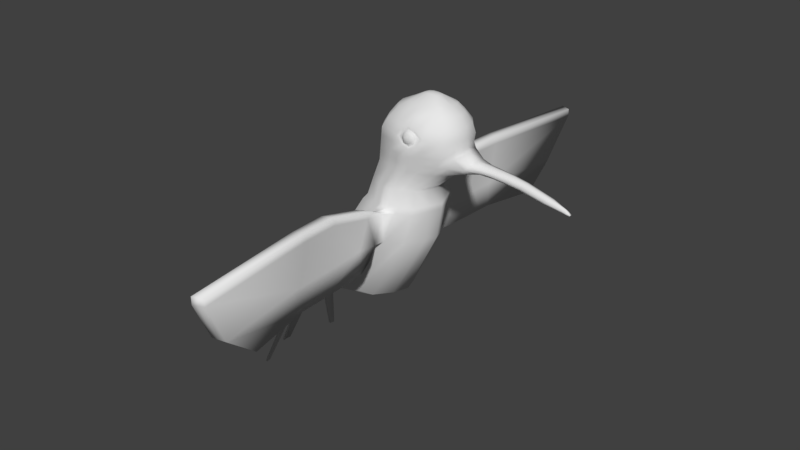# Source: hBird012.blend  (saved by Blender 2.79.0; exported with 4.5.12 LTS)
import bpy
from mathutils import Matrix  # noqa: F401  (used for matrix-valued properties, if any)

bpy.ops.wm.read_factory_settings(use_empty=True)
scene = bpy.context.scene
scene.name = 'Scene'

# ---- collections
col_collection_1 = bpy.data.collections.new('Collection 1'); scene.collection.children.link(col_collection_1)

# ---- world
world_world = bpy.data.worlds.new('World'); scene.world = world_world
world_world.color = (0.05088, 0.05088, 0.05088)
world_world.use_sun_shadow = False
world_world.sun_shadow_jitter_overblur = 0.0
world_world.cycles.sampling_method = 'MANUAL'

# ---- meshes
me_cube_001 = bpy.data.meshes.new('Cube.001')
me_cube_001.from_pydata([(-0.3307, -0.3307, 2.837), (-0.2879, -0.2879, 3.027), (0.3307, -0.3307, 2.837), (0.2879, -0.2879, 3.027), (0.5345, -0.2685, 3.277), (-0.1875, -0.2901, 3.277), (0.6551, -0.2925, 3.696), (-0.1111, -0.3355, 3.696), (0.5838, -0.2036, 3.926), (0.02062, -0.2159, 3.926), (-0.639, -0.3349, 2.389), (0.2113, -0.3349, 2.389), (-1.101, -0.32, 1.579), (-0.2335, -0.3824, 1.579), (-1.494, -0.2704, 1.198), (-1.164, -0.1184, 1.235), (-7.451e-09, -0.4677, 2.837), (-3.559e-08, -0.4071, 3.027), (0.1735, -0.3897, 3.277), (0.3984, -0.3929, 3.704), (0.3138, -0.3008, 3.928), (-0.2313, -0.5182, 2.389), (-0.6946, -0.446, 1.579), (-1.329, -0.1414, 1.222), (0.537, -0.1511, 3.999), (0.3445, -0.2025, 3.999), (0.1266, -0.171, 3.999), (-1.203, -0.3024, 1.524), (-1.544, -0.2882, 1.226), (-0.4095, -0.1404, 2.837), (0.3565, -0.1222, 3.027), (-0.3565, -0.1222, 3.027), (0.4095, -0.1404, 2.837), (0.6205, -0.1931, 3.277), (-0.2736, -0.1517, 3.277), (0.6577, -0.1166, 3.926), (0.763, -0.1709, 3.696), (-0.2134, -0.1709, 3.696), (-0.7283, -0.1318, 2.389), (-0.05663, -0.1202, 3.926), (-1.313, -0.1425, 1.524), (0.3469, -0.1318, 2.389), (-1.253, -0.2018, 1.579), (-0.0818, -0.1863, 1.579), (-1.534, -0.1148, 1.198), (-1.124, -0.06627, 1.235), (-1.329, -0.07601, 1.222), (0.5644, -0.09467, 3.999), (0.08197, -0.1296, 3.999), (0.3148, -0.05627, 4.088), (-1.583, -0.1223, 1.226), (-2.115, -0.06013, 0.005609), (-2.128, -0.06767, 0.03345), (-1.854, -0.564, 0.08292), (-1.837, -0.6313, 0.08292), (-1.875, -0.5673, 0.09494), (-1.858, -0.6389, 0.09494), (-0.1439, -0.3475, 3.027), (-0.007037, -0.3399, 3.277), (0.1035, -0.3947, 3.696), (0.156, -0.2675, 3.925), (-0.1653, -0.3992, 2.837), (-0.4359, -0.4705, 2.389), (-0.9047, -0.3808, 1.579), (-1.412, -0.1299, 1.233), (0.1896, -0.1905, 3.999), (0.2252, -0.04864, 4.079), (-1.431, -0.07114, 1.233), (0.1653, -0.3992, 2.837), (0.008225, -0.4705, 2.389), (-0.4487, -0.4146, 1.579), (-1.246, -0.1299, 1.235), (0.1439, -0.3222, 3.027), (0.354, -0.3231, 3.277), (0.5326, -0.3496, 3.696), (0.4798, -0.2562, 3.926), (0.4877, -0.1761, 3.999), (0.4044, -0.04864, 4.079), (-1.227, -0.07114, 1.235), (-0.3868, -0.3508, 2.767), (0.3148, -0.3508, 2.767), (-0.036, -0.4961, 2.767), (0.3984, -0.1489, 2.767), (-0.4368, -0.1489, 2.767), (-0.2114, -0.4235, 2.767), (0.1394, -0.4235, 2.767), (-0.06576, -0.5806, 2.781), (-0.2066, -0.5965, 2.368), (-0.03387, -0.5622, 2.368), (0.06074, -0.5282, 2.781), (-0.1058, -0.7831, 2.777), (-0.2466, -0.799, 2.364), (-0.07387, -0.7646, 2.364), (0.02074, -0.7307, 2.777), (-0.08534, -0.6941, 2.838), (0.04116, -0.6417, 2.838), (-0.1047, -0.7857, 2.871), (0.02183, -0.7333, 2.871), (-0.1271, -1.287, 2.89), (-0.2679, -1.303, 2.318), (-0.09516, -1.268, 2.318), (-0.0005597, -1.234, 2.89), (-0.126, -1.289, 2.984), (0.0005288, -1.237, 2.984), (-0.2099, -0.6786, 2.208), (-0.0372, -0.6443, 2.208), (-0.2499, -0.7822, 2.06), (-0.0772, -0.7479, 2.06), (-0.2712, -1.286, 2.014), (-0.0985, -1.251, 2.014), (-0.09603, -1.692, 2.305), (-0.09937, -1.675, 2.001), (-0.1279, -1.71, 2.877), (-0.2688, -1.726, 2.305), (-0.001431, -1.658, 2.877), (-0.1268, -1.713, 2.971), (-0.0003424, -1.66, 2.971), (-0.2721, -1.709, 2.001), (0.02691, -2.828, 2.256), (0.02358, -2.448, 1.952), (-0.004985, -3.176, 2.828), (-0.1458, -2.862, 2.256), (0.1215, -3.123, 2.828), (-0.003897, -3.178, 2.922), (0.1226, -3.126, 2.922), (-0.1492, -2.482, 1.952), (-0.1501, -0.3123, 3.482), (0.6386, -0.2907, 3.482), (0.2442, -0.4212, 3.482), (0.7493, -0.2026, 3.508), (-0.2441, -0.1611, 3.482), (0.04707, -0.3667, 3.482), (0.4414, -0.3499, 3.482), (0.8291, -0.128, 3.333), (0.9104, -0.1247, 3.449), (0.5865, -0.2796, 3.379), (-0.1688, -0.3012, 3.379), (0.2088, -0.4054, 3.379), (0.6765, -0.1979, 3.379), (-0.2589, -0.1564, 3.379), (0.02001, -0.3533, 3.379), (0.3977, -0.3365, 3.379), (0.8649, -0.1463, 3.389), (1.129, -0.02558, 3.34), (1.166, -0.07139, 3.377), (1.205, -0.06573, 3.424), (1.469, -0.03183, 3.31), (1.514, -0.05959, 3.346), (1.544, -0.04089, 3.386), (1.943, -0.02277, 3.218), (1.982, -0.03318, 3.235), (2.017, -0.01068, 3.249), (1.329, -0.06632, 3.367), (1.363, -0.05348, 3.412), (1.291, -0.02711, 3.329), (0.9842, -0.05048, 3.349), (1.019, -0.08881, 3.388), (1.058, -0.07499, 3.437), (1.589, -0.03025, 3.284), (1.639, -0.05403, 3.314), (1.672, -0.03789, 3.352), (1.763, -0.02793, 3.246), (1.859, -0.0335, 3.303), (1.823, -0.0459, 3.267), (2.028, -0.01705, 3.201), (2.04, -0.02411, 3.213), (2.052, -0.01705, 3.225), (2.072, -0.01306, 3.193), (2.079, -0.01472, 3.198), (2.082, -0.01354, 3.204), (-0.05848, -0.3004, 3.805), (0.6373, -0.2788, 3.805), (0.2972, -0.3835, 3.819), (0.7305, -0.156, 3.805), (-0.1482, -0.156, 3.805), (0.1298, -0.3524, 3.805), (0.5063, -0.3355, 3.805), (-0.1297, -0.3244, 3.594), (0.3234, -0.4219, 3.579), (0.7485, -0.1662, 3.594), (-0.228, -0.1662, 3.594), (0.07656, -0.3814, 3.594), (0.4891, -0.3645, 3.594), (0.6472, -0.3028, 3.594), (-0.07077, -0.4384, 2.837), (-0.3189, -0.4978, 2.389), (-0.7845, -0.4181, 1.579), (-1.364, -0.1365, 1.233), (0.2765, -0.05301, 4.088), (-0.06161, -0.3816, 3.027), (0.0962, -0.3684, 3.277), (0.1366, -0.3975, 3.686), (0.2417, -0.2958, 3.919), (0.2647, -0.2013, 3.999), (-1.373, -0.07393, 1.233), (-0.1111, -0.465, 2.767), (0.1598, -0.3979, 3.482), (0.128, -0.3831, 3.379), (0.2138, -0.3915, 3.775), (0.2323, -0.4187, 3.605), (0.07197, -0.3773, 3.027), (0.2637, -0.3648, 3.277), (0.4839, -0.3814, 3.711), (0.3892, -0.2908, 3.923), (0.4214, -0.1938, 3.999), (-1.278, -0.07358, 1.222), (0.08267, -0.4334, 2.837), (-0.1421, -0.4944, 2.329), (-0.5716, -0.4303, 1.579), (-1.288, -0.1356, 1.222), (0.3596, -0.05246, 4.088), (0.04032, -0.4598, 2.799), (-0.1202, -0.5793, 2.368), (-0.002512, -0.5544, 2.781), (-0.02209, -0.6679, 2.838), (-0.04142, -0.7595, 2.871), (-0.06272, -1.263, 2.984), (-0.1236, -0.6615, 2.208), (-0.1636, -0.7651, 2.06), (-0.1849, -1.269, 2.014), (-0.06359, -1.687, 2.971), (-0.1857, -1.692, 2.001), (-0.05946, -2.845, 2.256), (0.05826, -3.149, 2.828), (0.05935, -3.152, 2.922), (-0.06279, -2.465, 1.952), (0.3428, -0.3939, 3.482), (0.3033, -0.3794, 3.379), (0.3883, -0.3867, 3.792), (0.4068, -0.4138, 3.622), (0.4518, -0.3767, 3.704), (0.3211, -0.4129, 3.597), (0.2998, -0.3817, 3.792), (0.374, -0.3843, 3.771), (0.389, -0.4064, 3.632), (0.1691, -0.3915, 3.685), (0.2318, -0.3883, 3.757), (0.2469, -0.4104, 3.618), (0.35, -0.4255, 3.709), (0.3198, -0.4091, 3.61), (0.3012, -0.3818, 3.781), (0.3661, -0.384, 3.762), (0.3792, -0.4033, 3.641), (0.2227, -0.3979, 3.687), (0.2418, -0.3875, 3.75), (0.255, -0.4068, 3.629), (0.3827, -0.4169, 3.71), (0.3191, -0.4226, 3.634), (0.3041, -0.4078, 3.772), (0.3565, -0.4096, 3.757), (0.3672, -0.4252, 3.659), (0.2406, -0.4208, 3.696), (0.256, -0.4124, 3.747), (0.2667, -0.4281, 3.649), (0.3145, -0.4375, 3.704), (0.3161, -0.4324, 3.668), (0.3081, -0.4207, 3.742), (0.3361, -0.4216, 3.734), (0.3417, -0.43, 3.682), (0.2742, -0.4276, 3.702), (0.2825, -0.4231, 3.729), (0.2882, -0.4315, 3.677), (-0.3307, 0.3307, 2.837), (-0.2879, 0.2879, 3.027), (0.3307, 0.3307, 2.837), (0.2879, 0.2879, 3.027), (-0.4677, 0.0, 2.837), (-0.4071, 0.0, 3.027), (0.4677, 0.0, 2.837), (0.4071, 0.0, 3.027), (0.684, 0.0, 3.277), (0.5345, 0.2685, 3.277), (-0.1875, 0.2901, 3.277), (-0.3371, 0.0, 3.277), (0.7845, 0.0, 3.696), (0.6551, 0.2925, 3.696), (-0.1111, 0.3355, 3.696), (-0.2888, 0.0, 3.696), (0.6833, 0.0, 3.926), (0.5838, 0.2036, 3.926), (0.02062, 0.2159, 3.926), (-0.09446, 0.0, 3.926), (-0.7759, 0.0, 2.389), (-0.639, 0.3349, 2.389), (0.2113, 0.3349, 2.389), (0.3946, 0.0, 2.389), (-1.295, 0.0, 1.579), (-1.101, 0.32, 1.579), (-0.2335, 0.3824, 1.579), (-0.01667, 0.0, 1.579), (-1.563, 0.0, 1.198), (-1.494, 0.2704, 1.198), (-1.164, 0.1184, 1.235), (-1.095, 0.0, 1.235), (-7.451e-09, 0.4677, 2.837), (-3.559e-08, 0.4071, 3.027), (0.1735, 0.3897, 3.277), (0.3984, 0.3929, 3.704), (0.3138, 0.3008, 3.928), (-1.403, 0.0, 1.524), (-0.2313, 0.5182, 2.389), (-0.6946, 0.446, 1.579), (-1.329, 0.1414, 1.222), (-1.329, 0.0, 1.222), (0.5672, 0.0, 3.999), (0.537, 0.1511, 3.999), (0.3445, 0.2025, 3.999), (0.1266, 0.171, 3.999), (0.06, 0.0, 3.999), (0.3148, 0.0, 4.097), (-1.203, 0.3024, 1.524), (-1.544, 0.2882, 1.226), (-1.612, 0.0, 1.226), (-0.4095, 0.1404, 2.837), (0.3565, 0.1222, 3.027), (-0.3565, 0.1222, 3.027), (0.4095, 0.1404, 2.837), (0.6205, 0.1931, 3.277), (-0.2736, 0.1517, 3.277), (0.6577, 0.1166, 3.926), (0.763, 0.1709, 3.696), (-0.2134, 0.1709, 3.696), (-0.7283, 0.1318, 2.389), (-0.05663, 0.1202, 3.926), (-1.313, 0.1425, 1.524), (0.3469, 0.1318, 2.389), (-1.253, 0.2018, 1.579), (-0.0818, 0.1863, 1.579), (-1.534, 0.1148, 1.198), (-1.124, 0.06627, 1.235), (-1.329, 0.07601, 1.222), (0.5644, 0.09467, 3.999), (0.08197, 0.1296, 3.999), (0.3148, 0.05627, 4.088), (-1.583, 0.1223, 1.226), (-2.135, 0.0, 0.03345), (-2.123, 0.0, 0.005609), (-2.115, 0.06013, 0.005609), (-2.128, 0.06767, 0.03345), (-1.854, 0.564, 0.08292), (-1.837, 0.6313, 0.08292), (-1.875, 0.5673, 0.09494), (-1.858, 0.6389, 0.09494), (-0.1439, 0.3475, 3.027), (-0.007037, 0.3399, 3.277), (0.1035, 0.3947, 3.696), (0.156, 0.2675, 3.925), (-1.446, 0.0, 1.233), (-0.1653, 0.3992, 2.837), (-0.4359, 0.4705, 2.389), (-0.9047, 0.3808, 1.579), (-1.412, 0.1299, 1.233), (0.1896, 0.1905, 3.999), (0.2125, 0.0, 4.079), (0.2252, 0.04864, 4.079), (-1.431, 0.07114, 1.233), (0.1653, 0.3992, 2.837), (0.008225, 0.4705, 2.389), (-0.4487, 0.4146, 1.579), (-1.246, 0.1299, 1.235), (0.1439, 0.3222, 3.027), (0.354, 0.3231, 3.277), (0.5326, 0.3496, 3.696), (0.4798, 0.2562, 3.926), (-1.212, 0.0, 1.235), (0.4171, 0.0, 4.079), (0.4877, 0.1761, 3.999), (0.4044, 0.04864, 4.079), (-1.227, 0.07114, 1.235), (0.4601, 0.0, 2.767), (-0.3868, 0.3508, 2.767), (0.3148, 0.3508, 2.767), (-0.4985, 0.0, 2.767), (-0.036, 0.4961, 2.767), (0.3984, 0.1489, 2.767), (-0.4368, 0.1489, 2.767), (-0.2114, 0.4235, 2.767), (0.1394, 0.4235, 2.767), (-0.06576, 0.5806, 2.781), (-0.2066, 0.5965, 2.368), (-0.03387, 0.5622, 2.368), (0.06074, 0.5282, 2.781), (-0.1058, 0.7831, 2.777), (-0.2466, 0.799, 2.364), (-0.07387, 0.7646, 2.364), (0.02074, 0.7307, 2.777), (-0.08534, 0.6941, 2.838), (0.04116, 0.6417, 2.838), (-0.1047, 0.7857, 2.871), (0.02183, 0.7333, 2.871), (-0.1271, 1.287, 2.89), (-0.2679, 1.303, 2.318), (-0.09516, 1.268, 2.318), (-0.0005597, 1.234, 2.89), (-0.126, 1.289, 2.984), (0.0005288, 1.237, 2.984), (-0.2099, 0.6786, 2.208), (-0.0372, 0.6443, 2.208), (-0.2499, 0.7822, 2.06), (-0.0772, 0.7479, 2.06), (-0.2712, 1.286, 2.014), (-0.0985, 1.251, 2.014), (-0.09603, 1.692, 2.305), (-0.09937, 1.675, 2.001), (-0.1279, 1.71, 2.877), (-0.2688, 1.726, 2.305), (-0.001431, 1.658, 2.877), (-0.1268, 1.713, 2.971), (-0.0003424, 1.66, 2.971), (-0.2721, 1.709, 2.001), (0.02691, 2.828, 2.256), (0.02358, 2.448, 1.952), (-0.004985, 3.176, 2.828), (-0.1458, 2.862, 2.256), (0.1215, 3.123, 2.828), (-0.003897, 3.178, 2.922), (0.1226, 3.126, 2.922), (-0.1492, 2.482, 1.952), (-0.1501, 0.3123, 3.482), (-0.3135, 0.0, 3.482), (0.8187, 0.0, 3.544), (0.6386, 0.2907, 3.482), (0.2442, 0.4212, 3.482), (0.7493, 0.2026, 3.508), (-0.2441, 0.1611, 3.482), (0.04707, 0.3667, 3.482), (0.4414, 0.3499, 3.482), (0.826, 0.0, 3.312), (0.8291, 0.128, 3.333), (0.9331, 0.0, 3.468), (0.9104, 0.1247, 3.449), (-0.3253, 0.0, 3.379), (0.5865, 0.2796, 3.379), (-0.1688, 0.3012, 3.379), (0.2088, 0.4054, 3.379), (0.6765, 0.1979, 3.379), (-0.2589, 0.1564, 3.379), (0.02001, 0.3533, 3.379), (0.3977, 0.3365, 3.379), (1.447, 0.0, 3.291), (0.8649, 0.1463, 3.389), (1.123, 0.0, 3.322), (1.129, 0.02558, 3.34), (1.923, 0.0, 3.21), (1.226, 0.0, 3.447), (1.166, 0.07139, 3.377), (1.205, 0.06573, 3.424), (1.469, 0.03183, 3.31), (1.551, 0.0, 3.396), (1.514, 0.05959, 3.346), (1.544, 0.04089, 3.386), (1.943, 0.02277, 3.218), (2.026, 0.0, 3.253), (1.982, 0.03318, 3.235), (2.017, 0.01068, 3.249), (1.282, 0.0, 3.309), (1.329, 0.06632, 3.367), (1.363, 0.05348, 3.412), (1.383, 0.0, 3.428), (1.291, 0.02711, 3.329), (0.9737, 0.0, 3.327), (0.9842, 0.05048, 3.349), (1.019, 0.08881, 3.388), (1.058, 0.07499, 3.437), (1.077, 0.0, 3.459), (1.59, 0.0, 3.265), (1.589, 0.03025, 3.284), (1.639, 0.05403, 3.314), (1.672, 0.03789, 3.352), (1.702, 0.0, 3.355), (1.759, 0.0, 3.232), (1.763, 0.02793, 3.246), (1.859, 0.0335, 3.303), (1.823, 0.0459, 3.267), (1.881, 0.0, 3.304), (2.023, 0.0, 3.196), (2.028, 0.01705, 3.201), (2.057, 0.0, 3.23), (2.04, 0.02411, 3.213), (2.052, 0.01705, 3.225), (2.074, 0.0, 3.192), (2.072, 0.01306, 3.193), (2.085, 0.0, 3.203), (2.079, 0.01472, 3.198), (2.082, 0.01354, 3.204), (2.078, 0.0, 3.197), (2.077, 0.0, 3.197), (2.08, 0.0, 3.199), (2.079, 0.0, 3.198), (2.079, 0.0, 3.199), (-0.05848, 0.3004, 3.805), (-0.2144, 0.0, 3.805), (0.7632, 0.0, 3.805), (0.6373, 0.2788, 3.805), (0.2972, 0.3835, 3.819), (0.7305, 0.156, 3.805), (-0.1482, 0.156, 3.805), (0.1298, 0.3524, 3.805), (0.5063, 0.3355, 3.805), (-0.1297, 0.3244, 3.594), (0.7928, 0.0, 3.594), (0.3234, 0.4219, 3.579), (0.7485, 0.1662, 3.594), (-0.228, 0.1662, 3.594), (0.07656, 0.3814, 3.594), (0.4891, 0.3645, 3.594), (-0.3006, 0.0, 3.594), (0.6472, 0.3028, 3.594), (-0.07077, 0.4384, 2.837), (-0.3189, 0.4978, 2.389), (-0.7845, 0.4181, 1.579), (-1.364, 0.1365, 1.233), (0.271, 0.0, 4.093), (0.2765, 0.05301, 4.088), (-0.06161, 0.3816, 3.027), (0.0962, 0.3684, 3.277), (0.1366, 0.3975, 3.686), (0.2417, 0.2958, 3.919), (-1.379, 0.0, 1.233), (0.2647, 0.2013, 3.999), (-1.373, 0.07393, 1.233), (-0.1111, 0.465, 2.767), (0.1598, 0.3979, 3.482), (0.128, 0.3831, 3.379), (0.2138, 0.3915, 3.775), (0.2323, 0.4187, 3.605), (0.07197, 0.3773, 3.027), (0.2637, 0.3648, 3.277), (0.4839, 0.3814, 3.711), (0.3892, 0.2908, 3.923), (-1.27, 0.0, 1.222), (0.4214, 0.1938, 3.999), (-1.278, 0.07358, 1.222), (0.08267, 0.4334, 2.837), (-0.1421, 0.4944, 2.329), (-0.5716, 0.4303, 1.579), (-1.288, 0.1356, 1.222), (0.366, 0.0, 4.092), (0.3596, 0.05246, 4.088), (0.04032, 0.4598, 2.799), (-0.1202, 0.5793, 2.368), (-0.002512, 0.5544, 2.781), (-0.02209, 0.6679, 2.838), (-0.04142, 0.7595, 2.871), (-0.06272, 1.263, 2.984), (-0.1236, 0.6615, 2.208), (-0.1636, 0.7651, 2.06), (-0.1849, 1.269, 2.014), (-0.06359, 1.687, 2.971), (-0.1857, 1.692, 2.001), (-0.05946, 2.845, 2.256), (0.05826, 3.149, 2.828), (0.05935, 3.152, 2.922), (-0.06279, 2.465, 1.952), (0.3428, 0.3939, 3.482), (0.3033, 0.3794, 3.379), (0.3883, 0.3867, 3.792), (0.4068, 0.4138, 3.622), (0.4518, 0.3767, 3.704), (0.3211, 0.4129, 3.597), (0.2998, 0.3817, 3.792), (0.374, 0.3843, 3.771), (0.389, 0.4064, 3.632), (0.1691, 0.3915, 3.685), (0.2318, 0.3883, 3.757), (0.2469, 0.4104, 3.618), (0.35, 0.4255, 3.709), (0.3198, 0.4091, 3.61), (0.3012, 0.3818, 3.781), (0.3661, 0.384, 3.762), (0.3792, 0.4033, 3.641), (0.2227, 0.3979, 3.687), (0.2418, 0.3875, 3.75), (0.255, 0.4068, 3.629), (0.3827, 0.4169, 3.71), (0.3191, 0.4226, 3.634), (0.3041, 0.4078, 3.772), (0.3565, 0.4096, 3.757), (0.3672, 0.4252, 3.659), (0.2406, 0.4208, 3.696), (0.256, 0.4124, 3.747), (0.2667, 0.4281, 3.649), (0.3145, 0.4375, 3.704), (0.3161, 0.4324, 3.668), (0.3081, 0.4207, 3.742), (0.3361, 0.4216, 3.734), (0.3417, 0.43, 3.682), (0.2742, 0.4276, 3.702), (0.2825, 0.4231, 3.729), (0.2882, 0.4315, 3.677)], [], [(32, 30, 3, 2), (61, 57, 1, 0), (84, 79, 10, 62), (31, 1, 5, 34), (29, 31, 267, 266), (180, 177, 7, 37), (30, 269, 270, 33), (72, 3, 4, 73), (174, 170, 9, 39), (179, 500, 274, 36), (182, 183, 6, 74), (39, 9, 26, 48), (173, 492, 278, 35), (176, 171, 8, 75), (62, 10, 12, 63), (83, 372, 282, 38), (82, 80, 11, 41), (63, 12, 14, 64), (41, 11, 13, 43), (38, 282, 286, 42), (78, 45, 15, 71), (43, 13, 15, 45), (44, 14, 54, 53), (194, 46, 23, 187), (208, 22, 23, 209), (207, 21, 22, 208), (198, 172, 20, 192), (75, 8, 24, 76), (172, 198, 236, 232), (189, 17, 18, 190), (69, 85, 89, 88), (206, 200, 17, 16), (66, 48, 26, 65), (210, 49, 25, 204), (35, 278, 304, 47), (192, 20, 25, 193), (40, 299, 312, 50), (14, 12, 27, 28), (42, 286, 299, 40), (12, 42, 40, 27), (27, 40, 50, 28), (8, 35, 47, 24), (537, 309, 49, 210), (353, 308, 48, 66), (518, 303, 46, 194), (50, 312, 335, 52), (289, 43, 45, 293), (364, 293, 45, 78), (10, 38, 42, 12), (285, 41, 43, 289), (369, 82, 41, 285), (79, 83, 38, 10), (171, 173, 35, 8), (281, 39, 48, 308), (183, 179, 36, 6), (491, 174, 39, 281), (3, 30, 33, 4), (506, 180, 37, 277), (0, 1, 31, 29), (267, 31, 34, 273), (268, 269, 30, 32), (336, 51, 52, 335), (44, 50, 52, 51), (290, 44, 51, 336), (53, 54, 56, 55), (14, 28, 56, 54), (28, 50, 55, 56), (50, 44, 53, 55), (290, 347, 67, 44), (512, 353, 66, 188), (9, 60, 65, 26), (188, 66, 65, 193), (1, 57, 58, 5), (177, 181, 59, 7), (170, 175, 60, 9), (44, 67, 64, 14), (186, 63, 64, 187), (185, 62, 63, 186), (195, 84, 62, 185), (184, 189, 57, 61), (530, 364, 78, 205), (304, 365, 77, 47), (47, 77, 76, 24), (2, 3, 72, 68), (80, 85, 69, 11), (203, 75, 76, 204), (11, 69, 70, 13), (13, 70, 71, 15), (205, 78, 71, 209), (228, 176, 75, 203), (229, 182, 74, 202), (200, 72, 73, 201), (2, 68, 85, 80), (184, 61, 84, 195), (0, 29, 83, 79), (268, 32, 82, 369), (206, 16, 81, 211), (32, 2, 80, 82), (29, 266, 372, 83), (61, 0, 79, 84), (88, 89, 93, 92), (211, 81, 86, 213), (207, 69, 88, 212), (81, 21, 87, 86), (215, 96, 102, 216), (86, 87, 91, 90), (86, 90, 96, 94), (88, 92, 107, 105), (214, 94, 96, 215), (90, 91, 99, 98), (213, 86, 94, 214), (93, 89, 95, 97), (216, 102, 115, 220), (101, 103, 116, 114), (93, 97, 103, 101), (96, 90, 98, 102), (92, 100, 109, 107), (92, 93, 101, 100), (217, 105, 107, 218), (218, 107, 109, 219), (99, 91, 106, 108), (219, 109, 111, 221), (91, 87, 104, 106), (212, 88, 105, 217), (114, 116, 124, 122), (113, 117, 125, 121), (111, 110, 118, 119), (100, 101, 114, 110), (99, 108, 117, 113), (98, 99, 113, 112), (109, 100, 110, 111), (102, 98, 112, 115), (223, 120, 121, 222), (223, 122, 124, 224), (222, 121, 125, 225), (220, 115, 123, 224), (110, 114, 122, 118), (112, 113, 121, 120), (221, 111, 119, 225), (115, 112, 120, 123), (227, 141, 132, 226), (136, 140, 131, 126), (431, 139, 130, 419), (135, 138, 129, 127), (197, 137, 128, 196), (141, 135, 127, 132), (33, 270, 427, 133), (139, 136, 126, 130), (464, 157, 145, 444), (138, 33, 133, 142), (420, 129, 134, 429), (129, 138, 142, 134), (156, 155, 143, 144), (34, 5, 136, 139), (73, 4, 135, 141), (190, 18, 137, 197), (4, 33, 138, 135), (273, 34, 139, 431), (5, 58, 140, 136), (201, 73, 141, 227), (153, 152, 147, 148), (458, 153, 148, 448), (157, 156, 144, 145), (155, 460, 441, 143), (474, 162, 151, 452), (163, 161, 149, 150), (154, 455, 439, 146), (152, 154, 146, 147), (161, 470, 443, 149), (162, 163, 150, 151), (144, 143, 154, 152), (143, 441, 455, 154), (444, 145, 153, 458), (145, 144, 152, 153), (133, 427, 460, 155), (134, 142, 156, 157), (142, 133, 155, 156), (429, 134, 157, 464), (148, 147, 159, 160), (146, 439, 465, 158), (147, 146, 158, 159), (448, 148, 160, 469), (160, 159, 163, 162), (158, 465, 470, 161), (159, 158, 161, 163), (469, 160, 162, 474), (150, 149, 164, 165), (151, 150, 165, 166), (452, 151, 166, 477), (149, 443, 475, 164), (477, 166, 169, 482), (164, 475, 480, 167), (165, 164, 167, 168), (166, 165, 168, 169), (482, 169, 489, 487), (167, 480, 485, 486), (168, 167, 486, 488), (169, 168, 488, 489), (202, 74, 176, 228), (7, 59, 175, 170), (277, 37, 174, 491), (6, 36, 173, 171), (229, 202, 230, 234), (74, 6, 171, 176), (36, 274, 492, 173), (37, 7, 170, 174), (226, 132, 182, 229), (126, 131, 181, 177), (419, 130, 180, 506), (127, 129, 179, 183), (196, 128, 178, 199), (132, 127, 183, 182), (129, 420, 500, 179), (130, 126, 177, 180), (131, 196, 199, 181), (59, 191, 198, 175), (58, 190, 197, 140), (140, 197, 196, 131), (16, 184, 195, 81), (16, 17, 189, 184), (81, 195, 185, 21), (21, 185, 186, 22), (22, 186, 187, 23), (49, 188, 193, 25), (309, 512, 188, 49), (347, 518, 194, 67), (60, 192, 193, 65), (57, 189, 190, 58), (181, 199, 191, 59), (175, 198, 192, 60), (67, 194, 187, 64), (128, 226, 229, 178), (202, 228, 233, 230), (18, 201, 227, 137), (137, 227, 226, 128), (117, 221, 225, 125), (116, 220, 224, 124), (118, 222, 225, 119), (120, 223, 224, 123), (122, 223, 222, 118), (87, 212, 217, 104), (108, 219, 221, 117), (106, 218, 219, 108), (104, 217, 218, 106), (103, 216, 220, 116), (89, 213, 214, 95), (95, 214, 215, 97), (97, 215, 216, 103), (21, 207, 212, 87), (85, 211, 213, 89), (68, 206, 211, 85), (17, 200, 201, 18), (199, 178, 231, 237), (172, 228, 203, 20), (46, 205, 209, 23), (20, 203, 204, 25), (303, 530, 205, 46), (365, 537, 210, 77), (77, 210, 204, 76), (68, 72, 200, 206), (69, 207, 208, 70), (70, 208, 209, 71), (236, 235, 243, 244), (230, 233, 241, 19), (233, 232, 240, 241), (237, 231, 239, 245), (178, 229, 234, 231), (191, 199, 237, 235), (198, 191, 235, 236), (228, 172, 232, 233), (241, 240, 248, 249), (245, 239, 247, 253), (243, 245, 253, 251), (242, 19, 246, 250), (232, 236, 244, 240), (231, 234, 242, 239), (234, 230, 19, 242), (235, 237, 245, 243), (250, 246, 238, 258), (247, 250, 258, 255), (248, 252, 260, 256), (252, 251, 259, 260), (19, 241, 249, 246), (244, 243, 251, 252), (240, 244, 252, 248), (239, 242, 250, 247), (261, 255, 254, 259), (259, 254, 256, 260), (254, 238, 257, 256), (255, 258, 238, 254), (251, 253, 261, 259), (253, 247, 255, 261), (249, 248, 256, 257), (246, 249, 257, 238), (316, 264, 265, 314), (348, 262, 263, 343), (376, 349, 283, 370), (315, 318, 272, 263), (313, 266, 267, 315), (503, 321, 276, 499), (314, 317, 270, 269), (360, 361, 271, 265), (496, 323, 280, 490), (502, 320, 274, 500), (505, 362, 275, 507), (323, 332, 307, 280), (495, 319, 278, 492), (498, 363, 279, 493), (349, 350, 287, 283), (375, 322, 282, 372), (374, 325, 284, 371), (350, 351, 291, 287), (325, 327, 288, 284), (322, 326, 286, 282), (368, 359, 292, 329), (327, 329, 292, 288), (328, 339, 340, 291), (520, 511, 302, 330), (535, 536, 302, 301), (534, 535, 301, 300), (524, 517, 298, 494), (363, 366, 305, 279), (494, 560, 564, 524), (514, 515, 296, 295), (357, 380, 381, 377), (533, 294, 295, 526), (354, 352, 307, 332), (538, 531, 306, 333), (319, 331, 304, 278), (517, 519, 306, 298), (324, 334, 312, 299), (291, 311, 310, 287), (326, 324, 299, 286), (287, 310, 324, 326), (310, 311, 334, 324), (279, 305, 331, 319), (537, 538, 333, 309), (353, 354, 332, 308), (518, 520, 330, 303), (334, 338, 335, 312), (289, 293, 329, 327), (364, 368, 329, 293), (283, 287, 326, 322), (285, 289, 327, 325), (369, 285, 325, 374), (370, 283, 322, 375), (493, 279, 319, 495), (281, 308, 332, 323), (507, 275, 320, 502), (491, 281, 323, 496), (265, 271, 317, 314), (506, 277, 321, 503), (262, 313, 315, 263), (267, 273, 318, 315), (268, 316, 314, 269), (336, 335, 338, 337), (328, 337, 338, 334), (290, 336, 337, 328), (339, 341, 342, 340), (291, 340, 342, 311), (311, 342, 341, 334), (334, 341, 339, 328), (290, 328, 355, 347), (512, 513, 354, 353), (280, 307, 352, 346), (513, 519, 352, 354), (263, 272, 344, 343), (499, 276, 345, 504), (490, 280, 346, 497), (328, 291, 351, 355), (510, 511, 351, 350), (509, 510, 350, 349), (521, 509, 349, 376), (508, 348, 343, 514), (530, 532, 368, 364), (304, 331, 367, 365), (331, 305, 366, 367), (264, 356, 360, 265), (371, 284, 357, 377), (529, 531, 366, 363), (284, 288, 358, 357), (288, 292, 359, 358), (532, 536, 359, 368), (556, 529, 363, 498), (557, 528, 362, 505), (526, 527, 361, 360), (264, 371, 377, 356), (508, 521, 376, 348), (262, 370, 375, 313), (268, 369, 374, 316), (533, 539, 373, 294), (316, 374, 371, 264), (313, 375, 372, 266), (348, 376, 370, 262), (380, 384, 385, 381), (539, 541, 378, 373), (534, 540, 380, 357), (373, 378, 379, 300), (543, 544, 394, 388), (378, 382, 383, 379), (378, 386, 388, 382), (380, 397, 399, 384), (542, 543, 388, 386), (382, 390, 391, 383), (541, 542, 386, 378), (385, 389, 387, 381), (544, 548, 407, 394), (393, 406, 408, 395), (385, 393, 395, 389), (388, 394, 390, 382), (384, 399, 401, 392), (384, 392, 393, 385), (545, 546, 399, 397), (546, 547, 401, 399), (391, 400, 398, 383), (547, 549, 403, 401), (383, 398, 396, 379), (540, 545, 397, 380), (406, 414, 416, 408), (405, 413, 417, 409), (403, 411, 410, 402), (392, 402, 406, 393), (391, 405, 409, 400), (390, 404, 405, 391), (401, 403, 402, 392), (394, 407, 404, 390), (551, 550, 413, 412), (551, 552, 416, 414), (550, 553, 417, 413), (548, 552, 415, 407), (402, 410, 414, 406), (404, 412, 413, 405), (549, 553, 411, 403), (407, 415, 412, 404), (555, 554, 426, 438), (433, 418, 425, 437), (431, 419, 424, 436), (432, 421, 423, 435), (523, 522, 422, 434), (438, 426, 421, 432), (317, 428, 427, 270), (436, 424, 418, 433), (464, 444, 446, 463), (435, 440, 428, 317), (420, 429, 430, 423), (423, 430, 440, 435), (462, 445, 442, 461), (318, 436, 433, 272), (361, 438, 432, 271), (515, 523, 434, 296), (271, 432, 435, 317), (273, 431, 436, 318), (272, 433, 437, 344), (527, 555, 438, 361), (457, 450, 449, 456), (458, 448, 450, 457), (463, 446, 445, 462), (461, 442, 441, 460), (474, 452, 454, 472), (473, 453, 451, 471), (459, 447, 439, 455), (456, 449, 447, 459), (471, 451, 443, 470), (472, 454, 453, 473), (445, 456, 459, 442), (442, 459, 455, 441), (444, 458, 457, 446), (446, 457, 456, 445), (428, 461, 460, 427), (430, 463, 462, 440), (440, 462, 461, 428), (429, 464, 463, 430), (450, 468, 467, 449), (447, 466, 465, 439), (449, 467, 466, 447), (448, 469, 468, 450), (468, 472, 473, 467), (466, 471, 470, 465), (467, 473, 471, 466), (469, 474, 472, 468), (453, 478, 476, 451), (454, 479, 478, 453), (452, 477, 479, 454), (451, 476, 475, 443), (477, 482, 484, 479), (476, 481, 480, 475), (478, 483, 481, 476), (479, 484, 483, 478), (482, 487, 489, 484), (481, 486, 485, 480), (483, 488, 486, 481), (484, 489, 488, 483), (528, 556, 498, 362), (276, 490, 497, 345), (277, 491, 496, 321), (275, 493, 495, 320), (557, 562, 558, 528), (362, 498, 493, 275), (320, 495, 492, 274), (321, 496, 490, 276), (554, 557, 505, 426), (418, 499, 504, 425), (419, 506, 503, 424), (421, 507, 502, 423), (522, 525, 501, 422), (426, 505, 507, 421), (423, 502, 500, 420), (424, 503, 499, 418), (425, 504, 525, 522), (345, 497, 524, 516), (344, 437, 523, 515), (437, 425, 522, 523), (294, 373, 521, 508), (294, 508, 514, 295), (373, 300, 509, 521), (300, 301, 510, 509), (301, 302, 511, 510), (333, 306, 519, 513), (309, 333, 513, 512), (347, 355, 520, 518), (346, 352, 519, 517), (343, 344, 515, 514), (504, 345, 516, 525), (497, 346, 517, 524), (355, 351, 511, 520), (422, 501, 557, 554), (528, 558, 561, 556), (296, 434, 555, 527), (434, 422, 554, 555), (409, 417, 553, 549), (408, 416, 552, 548), (410, 411, 553, 550), (412, 415, 552, 551), (414, 410, 550, 551), (379, 396, 545, 540), (400, 409, 549, 547), (398, 400, 547, 546), (396, 398, 546, 545), (395, 408, 548, 544), (381, 387, 542, 541), (387, 389, 543, 542), (389, 395, 544, 543), (300, 379, 540, 534), (377, 381, 541, 539), (356, 377, 539, 533), (295, 296, 527, 526), (525, 565, 559, 501), (494, 298, 529, 556), (330, 302, 536, 532), (298, 306, 531, 529), (303, 330, 532, 530), (365, 367, 538, 537), (367, 366, 531, 538), (356, 533, 526, 360), (357, 358, 535, 534), (358, 359, 536, 535), (564, 572, 571, 563), (558, 297, 569, 561), (561, 569, 568, 560), (565, 573, 567, 559), (501, 559, 562, 557), (516, 563, 565, 525), (524, 564, 563, 516), (556, 561, 560, 494), (569, 577, 576, 568), (573, 581, 575, 567), (571, 579, 581, 573), (570, 578, 574, 297), (560, 568, 572, 564), (559, 567, 570, 562), (562, 570, 297, 558), (563, 571, 573, 565), (578, 586, 566, 574), (575, 583, 586, 578), (576, 584, 588, 580), (580, 588, 587, 579), (297, 574, 577, 569), (572, 580, 579, 571), (568, 576, 580, 572), (567, 575, 578, 570), (589, 587, 582, 583), (587, 588, 584, 582), (582, 584, 585, 566), (583, 582, 566, 586), (579, 587, 589, 581), (581, 589, 583, 575), (577, 585, 584, 576), (574, 566, 585, 577)])
me_cube_001.polygons.foreach_set('use_smooth', [True] * 588)
_uv = me_cube_001.uv_layers.new(name='UVMap')
_uv.uv.foreach_set('vector', [0.3818, 0.4705, 0.3965, 0.4419, 0.423, 0.4552, 0.4107, 0.4842, 0.5154, 0.109, 0.5304, 0.0808, 0.5525, 0.0924, 0.5416, 0.1232, 0.5139, 0.1228, 0.5403, 0.1381, 0.5449, 0.2088, 0.5106, 0.1925, 0.7791, 0.05288, 0.8101, 0.05021, 0.8212, 0.09581, 0.7929, 0.09667, 0.5748, 0.1293, 0.5805, 0.09818, 0.601, 0.1023, 0.5985, 0.1339, 0.8021, 0.1489, 0.8301, 0.1467, 0.8332, 0.1607, 0.806, 0.1645, 0.9478, 0.06064, 0.9704, 0.05653, 0.9996, 0.1142, 0.9653, 0.1224, 0.8921, 0.05989, 0.9171, 0.06597, 0.9457, 0.1187, 0.9154, 0.1099, 0.813, 0.183, 0.8368, 0.1769, 0.8405, 0.1994, 0.8232, 0.2048, 0.9642, 0.1847, 0.9881, 0.2015, 0.9773, 0.2158, 0.9555, 0.1983, 0.9182, 0.1632, 0.9409, 0.1726, 0.9361, 0.1864, 0.919, 0.1789, 0.8232, 0.2048, 0.8405, 0.1994, 0.8518, 0.2151, 0.8434, 0.2182, 0.9455, 0.2115, 0.9634, 0.2298, 0.9419, 0.2432, 0.9312, 0.2274, 0.911, 0.1919, 0.9282, 0.1992, 0.9185, 0.2172, 0.904, 0.2103, 0.5106, 0.1925, 0.5449, 0.2088, 0.5418, 0.3542, 0.5148, 0.3371, 0.573, 0.141, 0.598, 0.1459, 0.6004, 0.2201, 0.5787, 0.2163, 0.379, 0.4816, 0.4097, 0.4954, 0.3933, 0.5541, 0.357, 0.5386, 0.5148, 0.3371, 0.5418, 0.3542, 0.5839, 0.4298, 0.5578, 0.4317, 0.357, 0.5386, 0.3933, 0.5541, 0.3812, 0.6901, 0.3465, 0.6789, 0.5787, 0.2163, 0.6004, 0.2201, 0.601, 0.3709, 0.5689, 0.3676, 0.396, 0.8604, 0.388, 0.8455, 0.3985, 0.8478, 0.4063, 0.859, 0.3465, 0.6789, 0.3812, 0.6901, 0.3985, 0.8478, 0.388, 0.8455, 0.7896, 0.4607, 0.8142, 0.4655, 0.8191, 0.6568, 0.8085, 0.6547, 0.4072, 0.8829, 0.4042, 0.8759, 0.4142, 0.8711, 0.4162, 0.8771, 0.4689, 0.3127, 0.4862, 0.3194, 0.5456, 0.4265, 0.5392, 0.4243, 0.4645, 0.1782, 0.4817, 0.1763, 0.4862, 0.3194, 0.4689, 0.3127, 0.8748, 0.1768, 0.8841, 0.1848, 0.8824, 0.2024, 0.873, 0.1999, 0.904, 0.2103, 0.9185, 0.2172, 0.9103, 0.2283, 0.9031, 0.2253, 0.4757, 0.03418, 0.4618, 0.03966, 0.4615, 0.03555, 0.4728, 0.03113, 0.8521, 0.05478, 0.8635, 0.05615, 0.8838, 0.1039, 0.8705, 0.1015, 0.06111, 0.4456, 0.1227, 0.4324, 0.1233, 0.453, 0.05733, 0.4613, 0.4793, 0.08564, 0.4991, 0.06075, 0.5084, 0.06905, 0.4899, 0.09536, 0.8605, 0.2414, 0.8434, 0.2182, 0.8518, 0.2151, 0.8613, 0.2159, 0.8813, 0.2457, 0.8745, 0.244, 0.8833, 0.2194, 0.8939, 0.2222, 0.9312, 0.2274, 0.9419, 0.2432, 0.9194, 0.2511, 0.9152, 0.236, 0.873, 0.1999, 0.8824, 0.2024, 0.8833, 0.2194, 0.8722, 0.2173, 0.7805, 0.7359, 0.7562, 0.7246, 0.7604, 0.6685, 0.7794, 0.6725, 0.8139, 0.6796, 0.8139, 0.7662, 0.8088, 0.7485, 0.8049, 0.6772, 0.7891, 0.7494, 0.7572, 0.7433, 0.7562, 0.7246, 0.7805, 0.7359, 0.8139, 0.7662, 0.7891, 0.7494, 0.7805, 0.7359, 0.8088, 0.7485, 0.8088, 0.7485, 0.7805, 0.7359, 0.7794, 0.6725, 0.8049, 0.6772, 0.9185, 0.2172, 0.9312, 0.2274, 0.9152, 0.236, 0.9103, 0.2283, 0.8816, 0.2543, 0.8728, 0.2533, 0.8745, 0.244, 0.8813, 0.2457, 0.8556, 0.2481, 0.8289, 0.2348, 0.8434, 0.2182, 0.8605, 0.2414, 0.3963, 0.8892, 0.3926, 0.8814, 0.4042, 0.8759, 0.4072, 0.8829, 0.602, 0.8566, 0.5825, 0.8539, 0.5914, 0.6501, 0.602, 0.6511, 0.3154, 0.6751, 0.3465, 0.6789, 0.388, 0.8455, 0.3762, 0.8454, 0.3841, 0.8633, 0.3762, 0.8454, 0.388, 0.8455, 0.396, 0.8604, 0.5449, 0.2088, 0.5787, 0.2163, 0.5689, 0.3676, 0.5418, 0.3542, 0.3357, 0.5311, 0.357, 0.5386, 0.3465, 0.6789, 0.3154, 0.6751, 0.3551, 0.4711, 0.379, 0.4816, 0.357, 0.5386, 0.3357, 0.5311, 0.5403, 0.1381, 0.573, 0.141, 0.5787, 0.2163, 0.5449, 0.2088, 0.9282, 0.1992, 0.9455, 0.2115, 0.9312, 0.2274, 0.9185, 0.2172, 0.805, 0.2157, 0.8232, 0.2048, 0.8434, 0.2182, 0.8289, 0.2348, 0.9409, 0.1726, 0.9642, 0.1847, 0.9555, 0.1983, 0.9361, 0.1864, 0.7864, 0.1916, 0.813, 0.183, 0.8232, 0.2048, 0.805, 0.2157, 0.9171, 0.06597, 0.9478, 0.06064, 0.9653, 0.1224, 0.9457, 0.1187, 0.7724, 0.1532, 0.8021, 0.1489, 0.806, 0.1645, 0.776, 0.1706, 0.5416, 0.1232, 0.5525, 0.0924, 0.5805, 0.09818, 0.5748, 0.1293, 0.7562, 0.05484, 0.7791, 0.05288, 0.7929, 0.09667, 0.7647, 0.09895, 0.3593, 0.4604, 0.3768, 0.4324, 0.3965, 0.4419, 0.3818, 0.4705, 0.6054, 0.6494, 0.601, 0.641, 0.6049, 0.6379, 0.6098, 0.6474, 0.6008, 0.433, 0.6098, 0.4324, 0.6049, 0.6379, 0.601, 0.641, 0.5825, 0.4357, 0.6008, 0.433, 0.601, 0.641, 0.5915, 0.6419, 0.8196, 0.6676, 0.8191, 0.6568, 0.8231, 0.6563, 0.8235, 0.6678, 0.8142, 0.4655, 0.8235, 0.4643, 0.8231, 0.6563, 0.8191, 0.6568, 0.7562, 0.4709, 0.7806, 0.4601, 0.8046, 0.6544, 0.7941, 0.6591, 0.7806, 0.4601, 0.7896, 0.4607, 0.8085, 0.6547, 0.8046, 0.6544, 0.4102, 0.918, 0.4012, 0.8994, 0.411, 0.892, 0.4256, 0.9052, 0.8654, 0.2515, 0.8556, 0.2481, 0.8605, 0.2414, 0.8685, 0.2433, 0.8405, 0.1994, 0.8608, 0.2001, 0.8613, 0.2159, 0.8518, 0.2151, 0.8685, 0.2433, 0.8605, 0.2414, 0.8613, 0.2159, 0.8722, 0.2173, 0.8101, 0.05021, 0.8368, 0.05308, 0.8529, 0.0989, 0.8212, 0.09581, 0.8301, 0.1467, 0.8604, 0.1492, 0.8622, 0.1639, 0.8332, 0.1607, 0.8368, 0.1769, 0.8624, 0.18, 0.8608, 0.2001, 0.8405, 0.1994, 0.4256, 0.9052, 0.411, 0.892, 0.4186, 0.8848, 0.4466, 0.8879, 0.4983, 0.3268, 0.5148, 0.3371, 0.5578, 0.4317, 0.5513, 0.428, 0.4943, 0.1833, 0.5106, 0.1925, 0.5148, 0.3371, 0.4983, 0.3268, 0.4986, 0.1146, 0.5139, 0.1228, 0.5106, 0.1925, 0.4943, 0.1833, 0.5009, 0.1012, 0.5178, 0.0741, 0.5304, 0.0808, 0.5154, 0.109, 0.3884, 0.8724, 0.3841, 0.8633, 0.396, 0.8604, 0.4001, 0.8682, 0.9194, 0.2511, 0.8906, 0.2544, 0.8884, 0.2465, 0.9152, 0.236, 0.9152, 0.236, 0.8884, 0.2465, 0.9031, 0.2253, 0.9103, 0.2283, 0.4107, 0.4842, 0.423, 0.4552, 0.4466, 0.4617, 0.437, 0.4944, 0.4097, 0.4954, 0.4375, 0.5076, 0.4281, 0.574, 0.3933, 0.5541, 0.8922, 0.2049, 0.904, 0.2103, 0.9031, 0.2253, 0.8939, 0.2222, 0.3933, 0.5541, 0.4281, 0.574, 0.4026, 0.7141, 0.3812, 0.6901, 0.3812, 0.6901, 0.4026, 0.7141, 0.4063, 0.859, 0.3985, 0.8478, 0.4001, 0.8682, 0.396, 0.8604, 0.4063, 0.859, 0.4103, 0.8652, 0.8962, 0.1841, 0.911, 0.1919, 0.904, 0.2103, 0.8922, 0.2049, 0.9044, 0.1631, 0.9182, 0.1632, 0.919, 0.1789, 0.9111, 0.1777, 0.8765, 0.05844, 0.8921, 0.05989, 0.9154, 0.1099, 0.8992, 0.1069, 0.4107, 0.4842, 0.437, 0.4944, 0.4375, 0.5076, 0.4097, 0.4954, 0.5009, 0.1012, 0.5154, 0.109, 0.5139, 0.1228, 0.4986, 0.1146, 0.5416, 0.1232, 0.5748, 0.1293, 0.573, 0.141, 0.5403, 0.1381, 0.3593, 0.4604, 0.3818, 0.4705, 0.379, 0.4816, 0.3551, 0.4711, 0.4793, 0.08564, 0.4899, 0.09536, 0.4872, 0.1085, 0.481, 0.09548, 0.3818, 0.4705, 0.4107, 0.4842, 0.4097, 0.4954, 0.379, 0.4816, 0.5748, 0.1293, 0.5985, 0.1339, 0.598, 0.1459, 0.573, 0.141, 0.5154, 0.109, 0.5416, 0.1232, 0.5403, 0.1381, 0.5139, 0.1228, 0.05733, 0.4613, 0.1233, 0.453, 0.1228, 0.4854, 0.05682, 0.4935, 0.4312, 0.02928, 0.4197, 0.04293, 0.4009, 0.0434, 0.4103, 0.03268, 0.4311, 0.1524, 0.4422, 0.1822, 0.4228, 0.1771, 0.414, 0.1614, 0.4197, 0.04293, 0.4215, 0.1336, 0.4038, 0.1425, 0.4009, 0.0434, 0.3673, 0.02512, 0.3601, 0.03464, 0.2737, 0.02097, 0.279, 0.01073, 0.4009, 0.0434, 0.4038, 0.1425, 0.3578, 0.1331, 0.3629, 0.05085, 0.4009, 0.0434, 0.3629, 0.05085, 0.3601, 0.03464, 0.3771, 0.03701, 0.05733, 0.4613, 0.05682, 0.4935, 0.009353, 0.4919, 0.0323, 0.4742, 0.3854, 0.02747, 0.3771, 0.03701, 0.3601, 0.03464, 0.3673, 0.02512, 0.3629, 0.05085, 0.3578, 0.1331, 0.2702, 0.1349, 0.2746, 0.0369, 0.4103, 0.03268, 0.4009, 0.0434, 0.3771, 0.03701, 0.3854, 0.02747, 0.1228, 0.4854, 0.1233, 0.453, 0.1323, 0.4709, 0.1377, 0.4855, 0.279, 0.01073, 0.2737, 0.02097, 0.206, 0.02049, 0.2092, 0.01064, 0.1423, 0.5642, 0.1571, 0.5643, 0.157, 0.6308, 0.1422, 0.6309, 0.1228, 0.4854, 0.1377, 0.4855, 0.1571, 0.5643, 0.1423, 0.5642, 0.3601, 0.03464, 0.3629, 0.05085, 0.2746, 0.0369, 0.2737, 0.02097, 0.05682, 0.4935, 0.05154, 0.5723, 0.00403, 0.5709, 0.009353, 0.4919, 0.05682, 0.4935, 0.1228, 0.4854, 0.1423, 0.5642, 0.05154, 0.5723, 0.3816, 0.1804, 0.3917, 0.1938, 0.359, 0.2043, 0.3514, 0.1915, 0.3514, 0.1915, 0.359, 0.2043, 0.2768, 0.2157, 0.2732, 0.2016, 0.2702, 0.1349, 0.3578, 0.1331, 0.3444, 0.1801, 0.2695, 0.187, 0.2732, 0.2016, 0.2768, 0.2157, 0.2031, 0.2136, 0.2022, 0.199, 0.3578, 0.1331, 0.4038, 0.1425, 0.3711, 0.1682, 0.3444, 0.1801, 0.414, 0.1614, 0.4228, 0.1771, 0.3917, 0.1938, 0.3816, 0.1804, 0.1422, 0.6309, 0.157, 0.6308, 0.1571, 0.8616, 0.1423, 0.8617, 0.2018, 0.1343, 0.2012, 0.1849, 0.08634, 0.1744, 0.04532, 0.1293, 0.003833, 0.6373, 0.05138, 0.6385, 0.05058, 0.8175, 0.0003635, 0.76, 0.05154, 0.5723, 0.1423, 0.5642, 0.1422, 0.6309, 0.05138, 0.6385, 0.2702, 0.1349, 0.2695, 0.187, 0.2012, 0.1849, 0.2018, 0.1343, 0.2746, 0.0369, 0.2702, 0.1349, 0.2018, 0.1343, 0.2066, 0.03701, 0.00403, 0.5709, 0.05154, 0.5723, 0.05138, 0.6385, 0.003833, 0.6373, 0.2737, 0.02097, 0.2746, 0.0369, 0.2066, 0.03701, 0.206, 0.02049, 0.01232, 0.0491, 0.02236, 0.05214, 0.04532, 0.1293, 0.03402, 0.1362, 0.01232, 0.0491, 0.0003635, 0.04402, 0.01498, 0.02786, 0.0205, 0.03679, 0.03402, 0.1362, 0.04532, 0.1293, 0.08634, 0.1744, 0.08171, 0.1869, 0.2092, 0.01064, 0.206, 0.02049, 0.02458, 0.04356, 0.0205, 0.03679, 0.05138, 0.6385, 0.1422, 0.6309, 0.1423, 0.8617, 0.05058, 0.8175, 0.2066, 0.03701, 0.2018, 0.1343, 0.04532, 0.1293, 0.02236, 0.05214, 0.2022, 0.199, 0.2031, 0.2136, 0.07648, 0.2004, 0.08171, 0.1869, 0.206, 0.02049, 0.2066, 0.03701, 0.02236, 0.05214, 0.02458, 0.04356, 0.901, 0.1246, 0.917, 0.128, 0.918, 0.1453, 0.9024, 0.1415, 0.824, 0.1134, 0.8555, 0.1161, 0.858, 0.1324, 0.8269, 0.1299, 0.7669, 0.1165, 0.7957, 0.1141, 0.7986, 0.1311, 0.7693, 0.1341, 0.9473, 0.1381, 0.9677, 0.1434, 0.9678, 0.1646, 0.9475, 0.1567, 0.8731, 0.1189, 0.886, 0.1217, 0.8877, 0.1382, 0.8752, 0.1353, 0.917, 0.128, 0.9473, 0.1381, 0.9475, 0.1567, 0.918, 0.1453, 0.6593, 0.4324, 0.6826, 0.4522, 0.6746, 0.4728, 0.6553, 0.467, 0.7957, 0.1141, 0.824, 0.1134, 0.8269, 0.1299, 0.7986, 0.1311, 0.6299, 0.5153, 0.6412, 0.5085, 0.6454, 0.5326, 0.6353, 0.5378, 0.6446, 0.4422, 0.6593, 0.4324, 0.6553, 0.467, 0.6459, 0.4728, 0.6105, 0.4778, 0.6294, 0.4515, 0.637, 0.4818, 0.621, 0.4947, 0.6294, 0.4515, 0.6446, 0.4422, 0.6459, 0.4728, 0.637, 0.4818, 0.6491, 0.5006, 0.6591, 0.4955, 0.6619, 0.5198, 0.6525, 0.5257, 0.7929, 0.09667, 0.8212, 0.09581, 0.824, 0.1134, 0.7957, 0.1141, 0.9154, 0.1099, 0.9457, 0.1187, 0.9473, 0.1381, 0.917, 0.128, 0.8705, 0.1015, 0.8838, 0.1039, 0.886, 0.1217, 0.8731, 0.1189, 0.9457, 0.1187, 0.9653, 0.1224, 0.9677, 0.1434, 0.9473, 0.1381, 0.7647, 0.09895, 0.7929, 0.09667, 0.7957, 0.1141, 0.7669, 0.1165, 0.8212, 0.09581, 0.8529, 0.0989, 0.8555, 0.1161, 0.824, 0.1134, 0.8992, 0.1069, 0.9154, 0.1099, 0.917, 0.128, 0.901, 0.1246, 0.6482, 0.5572, 0.6552, 0.5515, 0.6591, 0.5801, 0.6524, 0.5851, 0.6402, 0.5617, 0.6482, 0.5572, 0.6524, 0.5851, 0.6463, 0.5873, 0.6412, 0.5085, 0.6491, 0.5006, 0.6525, 0.5257, 0.6454, 0.5326, 0.6591, 0.4955, 0.6684, 0.4952, 0.6669, 0.5189, 0.6619, 0.5198, 0.6612, 0.6374, 0.665, 0.6327, 0.6718, 0.6571, 0.6705, 0.6591, 0.6705, 0.6274, 0.6747, 0.6184, 0.6781, 0.6456, 0.675, 0.6513, 0.6635, 0.5455, 0.6686, 0.5438, 0.6715, 0.5694, 0.6659, 0.5731, 0.6552, 0.5515, 0.6635, 0.5455, 0.6659, 0.5731, 0.6591, 0.5801, 0.6747, 0.6184, 0.6795, 0.6174, 0.6818, 0.6424, 0.6781, 0.6456, 0.665, 0.6327, 0.6705, 0.6274, 0.675, 0.6513, 0.6718, 0.6571, 0.6525, 0.5257, 0.6619, 0.5198, 0.6635, 0.5455, 0.6552, 0.5515, 0.6619, 0.5198, 0.6669, 0.5189, 0.6686, 0.5438, 0.6635, 0.5455, 0.6353, 0.5378, 0.6454, 0.5326, 0.6482, 0.5572, 0.6402, 0.5617, 0.6454, 0.5326, 0.6525, 0.5257, 0.6552, 0.5515, 0.6482, 0.5572, 0.6553, 0.467, 0.6746, 0.4728, 0.6684, 0.4952, 0.6591, 0.4955, 0.637, 0.4818, 0.6459, 0.4728, 0.6491, 0.5006, 0.6412, 0.5085, 0.6459, 0.4728, 0.6553, 0.467, 0.6591, 0.4955, 0.6491, 0.5006, 0.621, 0.4947, 0.637, 0.4818, 0.6412, 0.5085, 0.6299, 0.5153, 0.6524, 0.5851, 0.6591, 0.5801, 0.6638, 0.5995, 0.6575, 0.6047, 0.6659, 0.5731, 0.6715, 0.5694, 0.6751, 0.5915, 0.6696, 0.5916, 0.6591, 0.5801, 0.6659, 0.5731, 0.6696, 0.5916, 0.6638, 0.5995, 0.6463, 0.5873, 0.6524, 0.5851, 0.6575, 0.6047, 0.6529, 0.6105, 0.6575, 0.6047, 0.6638, 0.5995, 0.6705, 0.6274, 0.665, 0.6327, 0.6696, 0.5916, 0.6751, 0.5915, 0.6795, 0.6174, 0.6747, 0.6184, 0.6638, 0.5995, 0.6696, 0.5916, 0.6747, 0.6184, 0.6705, 0.6274, 0.6529, 0.6105, 0.6575, 0.6047, 0.665, 0.6327, 0.6612, 0.6374, 0.675, 0.6513, 0.6781, 0.6456, 0.6801, 0.6583, 0.6779, 0.6599, 0.6718, 0.6571, 0.675, 0.6513, 0.6779, 0.6599, 0.6762, 0.6618, 0.6705, 0.6591, 0.6718, 0.6571, 0.6762, 0.6618, 0.6743, 0.664, 0.6781, 0.6456, 0.6818, 0.6424, 0.6826, 0.6578, 0.6801, 0.6583, 0.6743, 0.664, 0.6762, 0.6618, 0.6789, 0.6648, 0.6794, 0.6668, 0.6801, 0.6583, 0.6826, 0.6578, 0.6817, 0.665, 0.6801, 0.6637, 0.6779, 0.6599, 0.6801, 0.6583, 0.6801, 0.6637, 0.6794, 0.6643, 0.6762, 0.6618, 0.6779, 0.6599, 0.6794, 0.6643, 0.6789, 0.6648, 0.6794, 0.6668, 0.6789, 0.6648, 0.6806, 0.6661, 0.6806, 0.6663, 0.6801, 0.6637, 0.6817, 0.665, 0.6811, 0.6659, 0.681, 0.6658, 0.6794, 0.6643, 0.6801, 0.6637, 0.681, 0.6658, 0.6808, 0.666, 0.6789, 0.6648, 0.6794, 0.6643, 0.6808, 0.666, 0.6806, 0.6661, 0.9111, 0.1777, 0.919, 0.1789, 0.911, 0.1919, 0.8962, 0.1841, 0.8332, 0.1607, 0.8622, 0.1639, 0.8624, 0.18, 0.8368, 0.1769, 0.776, 0.1706, 0.806, 0.1645, 0.813, 0.183, 0.7864, 0.1916, 0.9361, 0.1864, 0.9555, 0.1983, 0.9455, 0.2115, 0.9282, 0.1992, 0.4631, 0.0003635, 0.482, 0.0009142, 0.478, 0.004281, 0.4627, 0.0038, 0.919, 0.1789, 0.9361, 0.1864, 0.9282, 0.1992, 0.911, 0.1919, 0.9555, 0.1983, 0.9773, 0.2158, 0.9634, 0.2298, 0.9455, 0.2115, 0.806, 0.1645, 0.8332, 0.1607, 0.8368, 0.1769, 0.813, 0.183, 0.9024, 0.1415, 0.918, 0.1453, 0.9182, 0.1632, 0.9044, 0.1631, 0.8269, 0.1299, 0.858, 0.1324, 0.8604, 0.1492, 0.8301, 0.1467, 0.7693, 0.1341, 0.7986, 0.1311, 0.8021, 0.1489, 0.7724, 0.1532, 0.9475, 0.1567, 0.9678, 0.1646, 0.9642, 0.1847, 0.9409, 0.1726, 0.8752, 0.1353, 0.8877, 0.1382, 0.8952, 0.1542, 0.8822, 0.1549, 0.918, 0.1453, 0.9475, 0.1567, 0.9409, 0.1726, 0.9182, 0.1632, 0.9678, 0.1646, 0.9996, 0.1854, 0.9881, 0.2015, 0.9642, 0.1847, 0.7986, 0.1311, 0.8269, 0.1299, 0.8301, 0.1467, 0.8021, 0.1489, 0.858, 0.1324, 0.8752, 0.1353, 0.8822, 0.1549, 0.8604, 0.1492, 0.8622, 0.1639, 0.8669, 0.1634, 0.8748, 0.1768, 0.8624, 0.18, 0.8529, 0.0989, 0.8705, 0.1015, 0.8731, 0.1189, 0.8555, 0.1161, 0.8555, 0.1161, 0.8731, 0.1189, 0.8752, 0.1353, 0.858, 0.1324, 0.4899, 0.09536, 0.5009, 0.1012, 0.4986, 0.1146, 0.4872, 0.1085, 0.4899, 0.09536, 0.5084, 0.06905, 0.5178, 0.0741, 0.5009, 0.1012, 0.4872, 0.1085, 0.4986, 0.1146, 0.4943, 0.1833, 0.4817, 0.1763, 0.4817, 0.1763, 0.4943, 0.1833, 0.4983, 0.3268, 0.4862, 0.3194, 0.4862, 0.3194, 0.4983, 0.3268, 0.5513, 0.428, 0.5456, 0.4265, 0.8745, 0.244, 0.8685, 0.2433, 0.8722, 0.2173, 0.8833, 0.2194, 0.8728, 0.2533, 0.8654, 0.2515, 0.8685, 0.2433, 0.8745, 0.244, 0.4012, 0.8994, 0.3963, 0.8892, 0.4072, 0.8829, 0.411, 0.892, 0.8608, 0.2001, 0.873, 0.1999, 0.8722, 0.2173, 0.8613, 0.2159, 0.8368, 0.05308, 0.8521, 0.05478, 0.8705, 0.1015, 0.8529, 0.0989, 0.8604, 0.1492, 0.8822, 0.1549, 0.8669, 0.1634, 0.8622, 0.1639, 0.8624, 0.18, 0.8748, 0.1768, 0.873, 0.1999, 0.8608, 0.2001, 0.411, 0.892, 0.4072, 0.8829, 0.4162, 0.8771, 0.4186, 0.8848, 0.8877, 0.1382, 0.9024, 0.1415, 0.9044, 0.1631, 0.8952, 0.1542, 0.482, 0.0009142, 0.482, 0.02049, 0.4779, 0.01999, 0.478, 0.004281, 0.8838, 0.1039, 0.8992, 0.1069, 0.901, 0.1246, 0.886, 0.1217, 0.886, 0.1217, 0.901, 0.1246, 0.9024, 0.1415, 0.8877, 0.1382, 0.2012, 0.1849, 0.2022, 0.199, 0.08171, 0.1869, 0.08634, 0.1744, 0.2123, 0.0007585, 0.2092, 0.01064, 0.0205, 0.03679, 0.01498, 0.02786, 0.02211, 0.1434, 0.03402, 0.1362, 0.08171, 0.1869, 0.07648, 0.2004, 0.02236, 0.05214, 0.01232, 0.0491, 0.0205, 0.03679, 0.02458, 0.04356, 0.0003635, 0.04402, 0.01232, 0.0491, 0.03402, 0.1362, 0.02211, 0.1434, 0.4038, 0.1425, 0.414, 0.1614, 0.3816, 0.1804, 0.3711, 0.1682, 0.2695, 0.187, 0.2732, 0.2016, 0.2022, 0.199, 0.2012, 0.1849, 0.3444, 0.1801, 0.3514, 0.1915, 0.2732, 0.2016, 0.2695, 0.187, 0.3711, 0.1682, 0.3816, 0.1804, 0.3514, 0.1915, 0.3444, 0.1801, 0.2845, 0.0003635, 0.279, 0.01073, 0.2092, 0.01064, 0.2123, 0.0007585, 0.4187, 0.02179, 0.4103, 0.03268, 0.3854, 0.02747, 0.3937, 0.01731, 0.3937, 0.01731, 0.3854, 0.02747, 0.3673, 0.02512, 0.3748, 0.01516, 0.3748, 0.01516, 0.3673, 0.02512, 0.279, 0.01073, 0.2845, 0.0003635, 0.4215, 0.1336, 0.4311, 0.1524, 0.414, 0.1614, 0.4038, 0.1425, 0.4422, 0.01046, 0.4312, 0.02928, 0.4103, 0.03268, 0.4187, 0.02179, 0.4687, 0.07606, 0.4793, 0.08564, 0.481, 0.09548, 0.465, 0.088, 0.8635, 0.05615, 0.8765, 0.05844, 0.8992, 0.1069, 0.8838, 0.1039, 0.4429, 0.01959, 0.4492, 0.00594, 0.4513, 0.008296, 0.4463, 0.01937, 0.8841, 0.1848, 0.8962, 0.1841, 0.8922, 0.2049, 0.8824, 0.2024, 0.4042, 0.8759, 0.4001, 0.8682, 0.4103, 0.8652, 0.4142, 0.8711, 0.8824, 0.2024, 0.8922, 0.2049, 0.8939, 0.2222, 0.8833, 0.2194, 0.3926, 0.8814, 0.3884, 0.8724, 0.4001, 0.8682, 0.4042, 0.8759, 0.8906, 0.2544, 0.8816, 0.2543, 0.8813, 0.2457, 0.8884, 0.2465, 0.8884, 0.2465, 0.8813, 0.2457, 0.8939, 0.2222, 0.9031, 0.2253, 0.4687, 0.07606, 0.4892, 0.05021, 0.4991, 0.06075, 0.4793, 0.08564, 0.4473, 0.1591, 0.4645, 0.1782, 0.4689, 0.3127, 0.4511, 0.3057, 0.4511, 0.3057, 0.4689, 0.3127, 0.5392, 0.4243, 0.5332, 0.421, 0.4615, 0.03555, 0.4466, 0.0355, 0.4522, 0.02938, 0.4618, 0.03366, 0.478, 0.004281, 0.4779, 0.01999, 0.4761, 0.02009, 0.4723, 0.01027, 0.4779, 0.01999, 0.4728, 0.03113, 0.4716, 0.02979, 0.4761, 0.02009, 0.4463, 0.01937, 0.4513, 0.008296, 0.4529, 0.009871, 0.4485, 0.01955, 0.4492, 0.00594, 0.4631, 0.0003635, 0.4627, 0.0038, 0.4513, 0.008296, 0.4433, 0.0395, 0.4429, 0.01959, 0.4463, 0.01937, 0.4466, 0.0355, 0.4618, 0.03966, 0.4433, 0.0395, 0.4466, 0.0355, 0.4615, 0.03555, 0.482, 0.02049, 0.4757, 0.03418, 0.4728, 0.03113, 0.4779, 0.01999, 0.5733, 0.03962, 0.5612, 0.03966, 0.5632, 0.03508, 0.5711, 0.03534, 0.5612, 0.01065, 0.5733, 0.01076, 0.5717, 0.01522, 0.5629, 0.01582, 0.5525, 0.01902, 0.5612, 0.01065, 0.5629, 0.01582, 0.5571, 0.0217, 0.5818, 0.01937, 0.5818, 0.03124, 0.5769, 0.02993, 0.5772, 0.0219, 0.4728, 0.03113, 0.4615, 0.03555, 0.4618, 0.03366, 0.4716, 0.02979, 0.4513, 0.008296, 0.4627, 0.0038, 0.4628, 0.005971, 0.4529, 0.009871, 0.4627, 0.0038, 0.478, 0.004281, 0.4723, 0.01027, 0.4628, 0.005971, 0.4466, 0.0355, 0.4463, 0.01937, 0.4485, 0.01955, 0.4522, 0.02938, 0.5772, 0.0219, 0.5769, 0.02993, 0.5723, 0.02807, 0.5724, 0.02382, 0.5717, 0.01522, 0.5772, 0.0219, 0.5724, 0.02382, 0.5694, 0.0206, 0.5632, 0.03508, 0.5574, 0.02976, 0.562, 0.02797, 0.565, 0.03085, 0.5574, 0.02976, 0.5571, 0.0217, 0.5619, 0.02375, 0.562, 0.02797, 0.5818, 0.03124, 0.5733, 0.03962, 0.5711, 0.03534, 0.5769, 0.02993, 0.5525, 0.03109, 0.5525, 0.01902, 0.5571, 0.0217, 0.5574, 0.02976, 0.5612, 0.03966, 0.5525, 0.03109, 0.5574, 0.02976, 0.5632, 0.03508, 0.5733, 0.01076, 0.5818, 0.01937, 0.5772, 0.0219, 0.5717, 0.01522, 0.5649, 0.02066, 0.5694, 0.0206, 0.5675, 0.02558, 0.5619, 0.02375, 0.5619, 0.02375, 0.5675, 0.02558, 0.565, 0.03085, 0.562, 0.02797, 0.5675, 0.02558, 0.5723, 0.02807, 0.5692, 0.03093, 0.565, 0.03085, 0.5694, 0.0206, 0.5724, 0.02382, 0.5723, 0.02807, 0.5675, 0.02558, 0.5571, 0.0217, 0.5629, 0.01582, 0.5649, 0.02066, 0.5619, 0.02375, 0.5629, 0.01582, 0.5717, 0.01522, 0.5694, 0.0206, 0.5649, 0.02066, 0.5711, 0.03534, 0.5632, 0.03508, 0.565, 0.03085, 0.5692, 0.03093, 0.5769, 0.02993, 0.5711, 0.03534, 0.5692, 0.03093, 0.5723, 0.02807, 0.5138, 0.8798, 0.5426, 0.8662, 0.5549, 0.8952, 0.5284, 0.9085, 0.6699, 0.3729, 0.696, 0.3587, 0.707, 0.3895, 0.6849, 0.4011, 0.6684, 0.359, 0.665, 0.2893, 0.6994, 0.273, 0.6948, 0.3438, 0.7791, 0.4567, 0.7929, 0.4129, 0.8212, 0.4137, 0.8101, 0.4593, 0.7293, 0.3526, 0.7529, 0.348, 0.7555, 0.3795, 0.735, 0.3837, 0.8021, 0.3606, 0.806, 0.345, 0.8332, 0.3488, 0.8301, 0.3629, 0.9478, 0.4489, 0.9653, 0.3871, 0.9996, 0.3953, 0.9704, 0.453, 0.8921, 0.4497, 0.9154, 0.3996, 0.9457, 0.3908, 0.9171, 0.4436, 0.813, 0.3265, 0.8232, 0.3047, 0.8405, 0.3101, 0.8368, 0.3327, 0.9642, 0.3248, 0.9555, 0.3113, 0.9773, 0.2937, 0.9881, 0.308, 0.9182, 0.3463, 0.919, 0.3307, 0.9361, 0.3231, 0.9409, 0.337, 0.8232, 0.3047, 0.8434, 0.2914, 0.8518, 0.2944, 0.8405, 0.3101, 0.9455, 0.298, 0.9312, 0.2821, 0.9419, 0.2664, 0.9634, 0.2797, 0.911, 0.3176, 0.904, 0.2993, 0.9185, 0.2923, 0.9282, 0.3103, 0.665, 0.2893, 0.6692, 0.1448, 0.6963, 0.1277, 0.6994, 0.273, 0.7275, 0.3409, 0.7332, 0.2656, 0.7549, 0.2618, 0.7525, 0.336, 0.5109, 0.8687, 0.4889, 0.8118, 0.5252, 0.7962, 0.5417, 0.8549, 0.6692, 0.1448, 0.7122, 0.05021, 0.7384, 0.05209, 0.6963, 0.1277, 0.4889, 0.8118, 0.4784, 0.6715, 0.5131, 0.6603, 0.5252, 0.7962, 0.7332, 0.2656, 0.7234, 0.1143, 0.7555, 0.1109, 0.7549, 0.2618, 0.5279, 0.4899, 0.5382, 0.4914, 0.5304, 0.5025, 0.5199, 0.5048, 0.4784, 0.6715, 0.5199, 0.5048, 0.5304, 0.5025, 0.5131, 0.6603, 0.6487, 0.8746, 0.6676, 0.6806, 0.6783, 0.6785, 0.6734, 0.8698, 0.5391, 0.4675, 0.5481, 0.4733, 0.5461, 0.4793, 0.5362, 0.4745, 0.6234, 0.1692, 0.6936, 0.05758, 0.7001, 0.05536, 0.6407, 0.1625, 0.619, 0.3037, 0.6234, 0.1692, 0.6407, 0.1625, 0.6362, 0.3056, 0.8748, 0.3327, 0.873, 0.3097, 0.8824, 0.3071, 0.8841, 0.3247, 0.904, 0.2993, 0.9031, 0.2842, 0.9103, 0.2813, 0.9185, 0.2923, 0.5155, 0.005838, 0.5126, 0.008895, 0.5013, 0.004468, 0.5016, 0.0003635, 0.8521, 0.4548, 0.8705, 0.4081, 0.8838, 0.4057, 0.8635, 0.4534, 0.2186, 0.8485, 0.2148, 0.8328, 0.2808, 0.8411, 0.2803, 0.8617, 0.6338, 0.3962, 0.6444, 0.3865, 0.6629, 0.4128, 0.6536, 0.4211, 0.8605, 0.2682, 0.8613, 0.2936, 0.8518, 0.2944, 0.8434, 0.2914, 0.8813, 0.2639, 0.8939, 0.2874, 0.8833, 0.2901, 0.8745, 0.2655, 0.9312, 0.2821, 0.9152, 0.2735, 0.9194, 0.2584, 0.9419, 0.2664, 0.873, 0.3097, 0.8722, 0.2923, 0.8833, 0.2901, 0.8824, 0.3071, 0.7076, 0.6978, 0.7065, 0.7612, 0.6875, 0.7652, 0.6834, 0.7091, 0.741, 0.7541, 0.7321, 0.7565, 0.7359, 0.6852, 0.741, 0.6675, 0.7162, 0.6844, 0.7076, 0.6978, 0.6834, 0.7091, 0.6844, 0.6904, 0.741, 0.6675, 0.7359, 0.6852, 0.7076, 0.6978, 0.7162, 0.6844, 0.7359, 0.6852, 0.7321, 0.7565, 0.7065, 0.7612, 0.7076, 0.6978, 0.9185, 0.2923, 0.9103, 0.2813, 0.9152, 0.2735, 0.9312, 0.2821, 0.8816, 0.2552, 0.8813, 0.2639, 0.8745, 0.2655, 0.8728, 0.2563, 0.8556, 0.2614, 0.8605, 0.2682, 0.8434, 0.2914, 0.8289, 0.2748, 0.5283, 0.4612, 0.5391, 0.4675, 0.5362, 0.4745, 0.5245, 0.469, 0.8718, 0.4601, 0.8718, 0.6656, 0.8611, 0.6666, 0.8522, 0.4628, 0.4473, 0.6752, 0.5081, 0.5049, 0.5199, 0.5048, 0.4784, 0.6715, 0.516, 0.4871, 0.5279, 0.4899, 0.5199, 0.5048, 0.5081, 0.5049, 0.6994, 0.273, 0.6963, 0.1277, 0.7234, 0.1143, 0.7332, 0.2656, 0.4676, 0.8193, 0.4473, 0.6752, 0.4784, 0.6715, 0.4889, 0.8118, 0.487, 0.8792, 0.4676, 0.8193, 0.4889, 0.8118, 0.5109, 0.8687, 0.6948, 0.3438, 0.6994, 0.273, 0.7332, 0.2656, 0.7275, 0.3409, 0.9282, 0.3103, 0.9185, 0.2923, 0.9312, 0.2821, 0.9455, 0.298, 0.805, 0.2938, 0.8289, 0.2748, 0.8434, 0.2914, 0.8232, 0.3047, 0.9409, 0.337, 0.9361, 0.3231, 0.9555, 0.3113, 0.9642, 0.3248, 0.7864, 0.3179, 0.805, 0.2938, 0.8232, 0.3047, 0.813, 0.3265, 0.9171, 0.4436, 0.9457, 0.3908, 0.9653, 0.3871, 0.9478, 0.4489, 0.7724, 0.3563, 0.776, 0.339, 0.806, 0.345, 0.8021, 0.3606, 0.696, 0.3587, 0.7293, 0.3526, 0.735, 0.3837, 0.707, 0.3895, 0.7562, 0.4547, 0.7647, 0.4106, 0.7929, 0.4129, 0.7791, 0.4567, 0.4913, 0.89, 0.5138, 0.8798, 0.5284, 0.9085, 0.5087, 0.918, 0.8472, 0.4601, 0.8515, 0.4621, 0.8466, 0.4715, 0.8427, 0.4685, 0.8426, 0.6765, 0.8427, 0.4685, 0.8466, 0.4715, 0.8515, 0.6771, 0.8242, 0.6737, 0.8333, 0.4675, 0.8427, 0.4685, 0.8426, 0.6765, 0.6788, 0.6677, 0.6826, 0.6675, 0.6823, 0.679, 0.6783, 0.6785, 0.6734, 0.8698, 0.6783, 0.6785, 0.6823, 0.679, 0.6826, 0.871, 0.6154, 0.8644, 0.6532, 0.6762, 0.6637, 0.6809, 0.6398, 0.8752, 0.6398, 0.8752, 0.6637, 0.6809, 0.6676, 0.6806, 0.6487, 0.8746, 0.5421, 0.4324, 0.5575, 0.4451, 0.5429, 0.4583, 0.5331, 0.4509, 0.8654, 0.258, 0.8685, 0.2663, 0.8605, 0.2682, 0.8556, 0.2614, 0.8405, 0.3101, 0.8518, 0.2944, 0.8613, 0.2936, 0.8608, 0.3095, 0.8685, 0.2663, 0.8722, 0.2923, 0.8613, 0.2936, 0.8605, 0.2682, 0.8101, 0.4593, 0.8212, 0.4137, 0.8529, 0.4106, 0.8368, 0.4565, 0.8301, 0.3629, 0.8332, 0.3488, 0.8622, 0.3457, 0.8604, 0.3603, 0.8368, 0.3327, 0.8405, 0.3101, 0.8608, 0.3095, 0.8624, 0.3296, 0.5575, 0.4451, 0.5785, 0.4624, 0.5505, 0.4656, 0.5429, 0.4583, 0.6528, 0.1551, 0.7057, 0.0539, 0.7122, 0.05021, 0.6692, 0.1448, 0.6488, 0.2986, 0.6528, 0.1551, 0.6692, 0.1448, 0.665, 0.2893, 0.6531, 0.3673, 0.6488, 0.2986, 0.665, 0.2893, 0.6684, 0.359, 0.6553, 0.3807, 0.6699, 0.3729, 0.6849, 0.4011, 0.6723, 0.4078, 0.5203, 0.4779, 0.5321, 0.4821, 0.5279, 0.4899, 0.516, 0.4871, 0.9194, 0.2584, 0.9152, 0.2735, 0.8884, 0.263, 0.8906, 0.2551, 0.9152, 0.2735, 0.9103, 0.2813, 0.9031, 0.2842, 0.8884, 0.263, 0.5426, 0.8662, 0.5689, 0.8559, 0.5785, 0.8887, 0.5549, 0.8952, 0.5417, 0.8549, 0.5252, 0.7962, 0.56, 0.7764, 0.5694, 0.8427, 0.8922, 0.3047, 0.8939, 0.2874, 0.9031, 0.2842, 0.904, 0.2993, 0.5252, 0.7962, 0.5131, 0.6603, 0.5345, 0.6363, 0.56, 0.7764, 0.5131, 0.6603, 0.5304, 0.5025, 0.5382, 0.4914, 0.5345, 0.6363, 0.5321, 0.4821, 0.5422, 0.4852, 0.5382, 0.4914, 0.5279, 0.4899, 0.8962, 0.3254, 0.8922, 0.3047, 0.904, 0.2993, 0.911, 0.3176, 0.9044, 0.3465, 0.9111, 0.3318, 0.919, 0.3307, 0.9182, 0.3463, 0.8765, 0.4511, 0.8992, 0.4027, 0.9154, 0.3996, 0.8921, 0.4497, 0.5426, 0.8662, 0.5417, 0.8549, 0.5694, 0.8427, 0.5689, 0.8559, 0.6553, 0.3807, 0.6531, 0.3673, 0.6684, 0.359, 0.6699, 0.3729, 0.696, 0.3587, 0.6948, 0.3438, 0.7275, 0.3409, 0.7293, 0.3526, 0.4913, 0.89, 0.487, 0.8792, 0.5109, 0.8687, 0.5138, 0.8798, 0.6338, 0.3962, 0.6354, 0.3864, 0.6416, 0.3734, 0.6444, 0.3865, 0.5138, 0.8798, 0.5109, 0.8687, 0.5417, 0.8549, 0.5426, 0.8662, 0.7293, 0.3526, 0.7275, 0.3409, 0.7525, 0.336, 0.7529, 0.348, 0.6699, 0.3729, 0.6684, 0.359, 0.6948, 0.3438, 0.696, 0.3587, 0.2148, 0.8328, 0.2143, 0.8007, 0.2803, 0.8088, 0.2808, 0.8411, 0.4312, 0.4028, 0.4103, 0.3994, 0.4009, 0.3886, 0.4197, 0.3891, 0.4311, 0.2796, 0.414, 0.2706, 0.4228, 0.2549, 0.4422, 0.2498, 0.4197, 0.3891, 0.4009, 0.3886, 0.4038, 0.2895, 0.4215, 0.2984, 0.3673, 0.4069, 0.279, 0.4213, 0.2737, 0.4111, 0.3601, 0.3974, 0.4009, 0.3886, 0.3629, 0.3812, 0.3578, 0.299, 0.4038, 0.2895, 0.4009, 0.3886, 0.3771, 0.395, 0.3601, 0.3974, 0.3629, 0.3812, 0.2148, 0.8328, 0.1898, 0.8199, 0.1669, 0.8022, 0.2143, 0.8007, 0.3854, 0.4046, 0.3673, 0.4069, 0.3601, 0.3974, 0.3771, 0.395, 0.3629, 0.3812, 0.2746, 0.3951, 0.2702, 0.2971, 0.3578, 0.299, 0.4103, 0.3994, 0.3854, 0.4046, 0.3771, 0.395, 0.4009, 0.3886, 0.2803, 0.8088, 0.2952, 0.8086, 0.2898, 0.8232, 0.2808, 0.8411, 0.279, 0.4213, 0.2092, 0.4214, 0.206, 0.4115, 0.2737, 0.4111, 0.2998, 0.7299, 0.2997, 0.6632, 0.3145, 0.6633, 0.3147, 0.7298, 0.2803, 0.8088, 0.2998, 0.7299, 0.3147, 0.7298, 0.2952, 0.8086, 0.3601, 0.3974, 0.2737, 0.4111, 0.2746, 0.3951, 0.3629, 0.3812, 0.2143, 0.8007, 0.1669, 0.8022, 0.1615, 0.7232, 0.2091, 0.7219, 0.2143, 0.8007, 0.2091, 0.7219, 0.2998, 0.7299, 0.2803, 0.8088, 0.3816, 0.2517, 0.3514, 0.2405, 0.359, 0.2277, 0.3917, 0.2382, 0.3514, 0.2405, 0.2732, 0.2304, 0.2768, 0.2164, 0.359, 0.2277, 0.2702, 0.2971, 0.2695, 0.2451, 0.3444, 0.252, 0.3578, 0.299, 0.2732, 0.2304, 0.2022, 0.233, 0.2031, 0.2185, 0.2768, 0.2164, 0.3578, 0.299, 0.3444, 0.252, 0.3711, 0.2639, 0.4038, 0.2895, 0.414, 0.2706, 0.3816, 0.2517, 0.3917, 0.2382, 0.4228, 0.2549, 0.2997, 0.6632, 0.2999, 0.4324, 0.3147, 0.4325, 0.3145, 0.6633, 0.2018, 0.2977, 0.04532, 0.3027, 0.08634, 0.2576, 0.2012, 0.2472, 0.1613, 0.6568, 0.1579, 0.5341, 0.2081, 0.4766, 0.2089, 0.6556, 0.2091, 0.7219, 0.2089, 0.6556, 0.2997, 0.6632, 0.2998, 0.7299, 0.2702, 0.2971, 0.2018, 0.2977, 0.2012, 0.2472, 0.2695, 0.2451, 0.2746, 0.3951, 0.2066, 0.395, 0.2018, 0.2977, 0.2702, 0.2971, 0.1615, 0.7232, 0.1613, 0.6568, 0.2089, 0.6556, 0.2091, 0.7219, 0.2737, 0.4111, 0.206, 0.4115, 0.2066, 0.395, 0.2746, 0.3951, 0.01232, 0.3829, 0.03402, 0.2958, 0.04532, 0.3027, 0.02236, 0.3799, 0.01232, 0.3829, 0.0205, 0.3952, 0.01498, 0.4042, 0.0003635, 0.388, 0.03402, 0.2958, 0.08171, 0.2451, 0.08634, 0.2576, 0.04532, 0.3027, 0.2092, 0.4214, 0.0205, 0.3952, 0.02458, 0.3885, 0.206, 0.4115, 0.2089, 0.6556, 0.2081, 0.4766, 0.2999, 0.4324, 0.2997, 0.6632, 0.2066, 0.395, 0.02236, 0.3799, 0.04532, 0.3027, 0.2018, 0.2977, 0.2022, 0.233, 0.08171, 0.2451, 0.07648, 0.2316, 0.2031, 0.2185, 0.206, 0.4115, 0.02458, 0.3885, 0.02236, 0.3799, 0.2066, 0.395, 0.901, 0.3849, 0.9024, 0.3681, 0.918, 0.3642, 0.917, 0.3815, 0.824, 0.3962, 0.8269, 0.3796, 0.858, 0.3771, 0.8555, 0.3935, 0.7669, 0.393, 0.7693, 0.3754, 0.7986, 0.3785, 0.7957, 0.3955, 0.9473, 0.3715, 0.9475, 0.3528, 0.9678, 0.3449, 0.9677, 0.3662, 0.8731, 0.3907, 0.8752, 0.3742, 0.8877, 0.3714, 0.886, 0.3879, 0.917, 0.3815, 0.918, 0.3642, 0.9475, 0.3528, 0.9473, 0.3715, 0.7322, 0.6668, 0.7281, 0.6322, 0.7474, 0.6264, 0.7555, 0.647, 0.7957, 0.3955, 0.7986, 0.3785, 0.8269, 0.3796, 0.824, 0.3962, 0.7027, 0.584, 0.7081, 0.5615, 0.7183, 0.5667, 0.7141, 0.5908, 0.7174, 0.657, 0.7187, 0.6264, 0.7281, 0.6322, 0.7322, 0.6668, 0.6834, 0.6214, 0.6939, 0.6045, 0.7098, 0.6174, 0.7023, 0.6477, 0.7023, 0.6477, 0.7098, 0.6174, 0.7187, 0.6264, 0.7174, 0.657, 0.722, 0.5987, 0.7254, 0.5735, 0.7348, 0.5794, 0.732, 0.6038, 0.7929, 0.4129, 0.7957, 0.3955, 0.824, 0.3962, 0.8212, 0.4137, 0.9154, 0.3996, 0.917, 0.3815, 0.9473, 0.3715, 0.9457, 0.3908, 0.8705, 0.4081, 0.8731, 0.3907, 0.886, 0.3879, 0.8838, 0.4057, 0.9457, 0.3908, 0.9473, 0.3715, 0.9677, 0.3662, 0.9653, 0.3871, 0.7647, 0.4106, 0.7669, 0.393, 0.7957, 0.3955, 0.7929, 0.4129, 0.8212, 0.4137, 0.824, 0.3962, 0.8555, 0.3935, 0.8529, 0.4106, 0.8992, 0.4027, 0.901, 0.3849, 0.917, 0.3815, 0.9154, 0.3996, 0.721, 0.542, 0.7253, 0.5142, 0.732, 0.5191, 0.728, 0.5477, 0.713, 0.5376, 0.7191, 0.5119, 0.7253, 0.5142, 0.721, 0.542, 0.7141, 0.5908, 0.7183, 0.5667, 0.7254, 0.5735, 0.722, 0.5987, 0.732, 0.6038, 0.7348, 0.5794, 0.7398, 0.5804, 0.7412, 0.604, 0.734, 0.4618, 0.7433, 0.4402, 0.7446, 0.4421, 0.7378, 0.4665, 0.7433, 0.4719, 0.7478, 0.448, 0.751, 0.4536, 0.7476, 0.4808, 0.7363, 0.5538, 0.7388, 0.5261, 0.7443, 0.5298, 0.7415, 0.5554, 0.728, 0.5477, 0.732, 0.5191, 0.7388, 0.5261, 0.7363, 0.5538, 0.7476, 0.4808, 0.751, 0.4536, 0.7546, 0.4568, 0.7523, 0.4818, 0.7378, 0.4665, 0.7446, 0.4421, 0.7478, 0.448, 0.7433, 0.4719, 0.7254, 0.5735, 0.728, 0.5477, 0.7363, 0.5538, 0.7348, 0.5794, 0.7348, 0.5794, 0.7363, 0.5538, 0.7415, 0.5554, 0.7398, 0.5804, 0.7081, 0.5615, 0.713, 0.5376, 0.721, 0.542, 0.7183, 0.5667, 0.7183, 0.5667, 0.721, 0.542, 0.728, 0.5477, 0.7254, 0.5735, 0.7281, 0.6322, 0.732, 0.6038, 0.7412, 0.604, 0.7474, 0.6264, 0.7098, 0.6174, 0.7141, 0.5908, 0.722, 0.5987, 0.7187, 0.6264, 0.7187, 0.6264, 0.722, 0.5987, 0.732, 0.6038, 0.7281, 0.6322, 0.6939, 0.6045, 0.7027, 0.584, 0.7141, 0.5908, 0.7098, 0.6174, 0.7253, 0.5142, 0.7304, 0.4946, 0.7367, 0.4997, 0.732, 0.5191, 0.7388, 0.5261, 0.7424, 0.5076, 0.7479, 0.5077, 0.7443, 0.5298, 0.732, 0.5191, 0.7367, 0.4997, 0.7424, 0.5076, 0.7388, 0.5261, 0.7191, 0.5119, 0.7257, 0.4887, 0.7304, 0.4946, 0.7253, 0.5142, 0.7304, 0.4946, 0.7378, 0.4665, 0.7433, 0.4719, 0.7367, 0.4997, 0.7424, 0.5076, 0.7476, 0.4808, 0.7523, 0.4818, 0.7479, 0.5077, 0.7367, 0.4997, 0.7433, 0.4719, 0.7476, 0.4808, 0.7424, 0.5076, 0.7257, 0.4887, 0.734, 0.4618, 0.7378, 0.4665, 0.7304, 0.4946, 0.7478, 0.448, 0.7507, 0.4394, 0.7529, 0.4409, 0.751, 0.4536, 0.7446, 0.4421, 0.749, 0.4374, 0.7507, 0.4394, 0.7478, 0.448, 0.7433, 0.4402, 0.7471, 0.4352, 0.749, 0.4374, 0.7446, 0.4421, 0.751, 0.4536, 0.7529, 0.4409, 0.7555, 0.4415, 0.7546, 0.4568, 0.7471, 0.4352, 0.7522, 0.4324, 0.7518, 0.4344, 0.749, 0.4374, 0.7529, 0.4409, 0.753, 0.4354, 0.7546, 0.4342, 0.7555, 0.4415, 0.7507, 0.4394, 0.7523, 0.4348, 0.753, 0.4354, 0.7529, 0.4409, 0.749, 0.4374, 0.7518, 0.4344, 0.7523, 0.4348, 0.7507, 0.4394, 0.7522, 0.4324, 0.7533, 0.433, 0.7534, 0.433, 0.7518, 0.4344, 0.753, 0.4354, 0.7539, 0.4334, 0.754, 0.4334, 0.7546, 0.4342, 0.7523, 0.4348, 0.7536, 0.4332, 0.7539, 0.4334, 0.753, 0.4354, 0.7518, 0.4344, 0.7534, 0.433, 0.7536, 0.4332, 0.7523, 0.4348, 0.9111, 0.3318, 0.8962, 0.3254, 0.911, 0.3176, 0.919, 0.3307, 0.8332, 0.3488, 0.8368, 0.3327, 0.8624, 0.3296, 0.8622, 0.3457, 0.776, 0.339, 0.7864, 0.3179, 0.813, 0.3265, 0.806, 0.345, 0.9361, 0.3231, 0.9282, 0.3103, 0.9455, 0.298, 0.9555, 0.3113, 0.5029, 0.03966, 0.5025, 0.03622, 0.5178, 0.03574, 0.5218, 0.03911, 0.919, 0.3307, 0.911, 0.3176, 0.9282, 0.3103, 0.9361, 0.3231, 0.9555, 0.3113, 0.9455, 0.298, 0.9634, 0.2797, 0.9773, 0.2937, 0.806, 0.345, 0.813, 0.3265, 0.8368, 0.3327, 0.8332, 0.3488, 0.9024, 0.3681, 0.9044, 0.3465, 0.9182, 0.3463, 0.918, 0.3642, 0.8269, 0.3796, 0.8301, 0.3629, 0.8604, 0.3603, 0.858, 0.3771, 0.7693, 0.3754, 0.7724, 0.3563, 0.8021, 0.3606, 0.7986, 0.3785, 0.9475, 0.3528, 0.9409, 0.337, 0.9642, 0.3248, 0.9678, 0.3449, 0.8752, 0.3742, 0.8822, 0.3547, 0.8952, 0.3553, 0.8877, 0.3714, 0.918, 0.3642, 0.9182, 0.3463, 0.9409, 0.337, 0.9475, 0.3528, 0.9678, 0.3449, 0.9642, 0.3248, 0.9881, 0.308, 0.9996, 0.3241, 0.7986, 0.3785, 0.8021, 0.3606, 0.8301, 0.3629, 0.8269, 0.3796, 0.858, 0.3771, 0.8604, 0.3603, 0.8822, 0.3547, 0.8752, 0.3742, 0.8622, 0.3457, 0.8624, 0.3296, 0.8748, 0.3327, 0.8669, 0.3462, 0.8529, 0.4106, 0.8555, 0.3935, 0.8731, 0.3907, 0.8705, 0.4081, 0.8555, 0.3935, 0.858, 0.3771, 0.8752, 0.3742, 0.8731, 0.3907, 0.6444, 0.3865, 0.6416, 0.3734, 0.6531, 0.3673, 0.6553, 0.3807, 0.6444, 0.3865, 0.6553, 0.3807, 0.6723, 0.4078, 0.6629, 0.4128, 0.6416, 0.3734, 0.6362, 0.3056, 0.6488, 0.2986, 0.6531, 0.3673, 0.6362, 0.3056, 0.6407, 0.1625, 0.6528, 0.1551, 0.6488, 0.2986, 0.6407, 0.1625, 0.7001, 0.05536, 0.7057, 0.0539, 0.6528, 0.1551, 0.8745, 0.2655, 0.8833, 0.2901, 0.8722, 0.2923, 0.8685, 0.2663, 0.8728, 0.2563, 0.8745, 0.2655, 0.8685, 0.2663, 0.8654, 0.258, 0.5331, 0.4509, 0.5429, 0.4583, 0.5391, 0.4675, 0.5283, 0.4612, 0.8608, 0.3095, 0.8613, 0.2936, 0.8722, 0.2923, 0.873, 0.3097, 0.8368, 0.4565, 0.8529, 0.4106, 0.8705, 0.4081, 0.8521, 0.4548, 0.8604, 0.3603, 0.8622, 0.3457, 0.8669, 0.3462, 0.8822, 0.3547, 0.8624, 0.3296, 0.8608, 0.3095, 0.873, 0.3097, 0.8748, 0.3327, 0.5429, 0.4583, 0.5505, 0.4656, 0.5481, 0.4733, 0.5391, 0.4675, 0.8877, 0.3714, 0.8952, 0.3553, 0.9044, 0.3465, 0.9024, 0.3681, 0.5218, 0.03911, 0.5178, 0.03574, 0.5177, 0.02003, 0.5218, 0.01953, 0.8838, 0.4057, 0.886, 0.3879, 0.901, 0.3849, 0.8992, 0.4027, 0.886, 0.3879, 0.8877, 0.3714, 0.9024, 0.3681, 0.901, 0.3849, 0.2012, 0.2472, 0.08634, 0.2576, 0.08171, 0.2451, 0.2022, 0.233, 0.2123, 0.4313, 0.01498, 0.4042, 0.0205, 0.3952, 0.2092, 0.4214, 0.02211, 0.2886, 0.07648, 0.2316, 0.08171, 0.2451, 0.03402, 0.2958, 0.02236, 0.3799, 0.02458, 0.3885, 0.0205, 0.3952, 0.01232, 0.3829, 0.0003635, 0.388, 0.02211, 0.2886, 0.03402, 0.2958, 0.01232, 0.3829, 0.4038, 0.2895, 0.3711, 0.2639, 0.3816, 0.2517, 0.414, 0.2706, 0.2695, 0.2451, 0.2012, 0.2472, 0.2022, 0.233, 0.2732, 0.2304, 0.3444, 0.252, 0.2695, 0.2451, 0.2732, 0.2304, 0.3514, 0.2405, 0.3711, 0.2639, 0.3444, 0.252, 0.3514, 0.2405, 0.3816, 0.2517, 0.2845, 0.4317, 0.2123, 0.4313, 0.2092, 0.4214, 0.279, 0.4213, 0.4187, 0.4102, 0.3937, 0.4147, 0.3854, 0.4046, 0.4103, 0.3994, 0.3937, 0.4147, 0.3748, 0.4169, 0.3673, 0.4069, 0.3854, 0.4046, 0.3748, 0.4169, 0.2845, 0.4317, 0.279, 0.4213, 0.3673, 0.4069, 0.4215, 0.2984, 0.4038, 0.2895, 0.414, 0.2706, 0.4311, 0.2796, 0.4422, 0.4216, 0.4187, 0.4102, 0.4103, 0.3994, 0.4312, 0.4028, 0.6232, 0.4058, 0.6195, 0.3939, 0.6354, 0.3864, 0.6338, 0.3962, 0.8635, 0.4534, 0.8838, 0.4057, 0.8992, 0.4027, 0.8765, 0.4511, 0.4827, 0.02043, 0.4861, 0.02065, 0.4912, 0.03172, 0.489, 0.03408, 0.8841, 0.3247, 0.8824, 0.3071, 0.8922, 0.3047, 0.8962, 0.3254, 0.5362, 0.4745, 0.5461, 0.4793, 0.5422, 0.4852, 0.5321, 0.4821, 0.8824, 0.3071, 0.8833, 0.2901, 0.8939, 0.2874, 0.8922, 0.3047, 0.5245, 0.469, 0.5362, 0.4745, 0.5321, 0.4821, 0.5203, 0.4779, 0.8906, 0.2551, 0.8884, 0.263, 0.8813, 0.2639, 0.8816, 0.2552, 0.8884, 0.263, 0.9031, 0.2842, 0.8939, 0.2874, 0.8813, 0.2639, 0.6232, 0.4058, 0.6338, 0.3962, 0.6536, 0.4211, 0.6436, 0.4317, 0.6018, 0.3228, 0.6056, 0.1762, 0.6234, 0.1692, 0.619, 0.3037, 0.6056, 0.1762, 0.6877, 0.06083, 0.6936, 0.05758, 0.6234, 0.1692, 0.5013, 0.004468, 0.5016, 0.006364, 0.492, 0.01064, 0.4864, 0.00452, 0.5178, 0.03574, 0.5121, 0.02975, 0.5159, 0.01993, 0.5177, 0.02003, 0.5177, 0.02003, 0.5159, 0.01993, 0.5114, 0.01023, 0.5126, 0.008895, 0.4861, 0.02065, 0.4883, 0.02047, 0.4927, 0.03015, 0.4912, 0.03172, 0.489, 0.03408, 0.4912, 0.03172, 0.5025, 0.03622, 0.5029, 0.03966, 0.4831, 0.0005165, 0.4864, 0.00452, 0.4861, 0.02065, 0.4827, 0.02043, 0.5016, 0.0003635, 0.5013, 0.004468, 0.4864, 0.00452, 0.4831, 0.0005165, 0.5218, 0.01953, 0.5177, 0.02003, 0.5126, 0.008895, 0.5155, 0.005838, 0.5433, 0.01069, 0.5411, 0.01497, 0.5332, 0.01523, 0.5312, 0.01065, 0.5312, 0.03966, 0.5329, 0.03449, 0.5417, 0.03509, 0.5434, 0.03955, 0.5226, 0.03129, 0.5272, 0.02861, 0.5329, 0.03449, 0.5312, 0.03966, 0.5518, 0.03094, 0.5472, 0.02842, 0.5469, 0.02038, 0.5518, 0.01907, 0.5126, 0.008895, 0.5114, 0.01023, 0.5016, 0.006364, 0.5013, 0.004468, 0.4912, 0.03172, 0.4927, 0.03015, 0.5026, 0.03405, 0.5025, 0.03622, 0.5025, 0.03622, 0.5026, 0.03405, 0.5121, 0.02975, 0.5178, 0.03574, 0.4864, 0.00452, 0.492, 0.01064, 0.4883, 0.02047, 0.4861, 0.02065, 0.5472, 0.02842, 0.5424, 0.02649, 0.5423, 0.02224, 0.5469, 0.02038, 0.5417, 0.03509, 0.5394, 0.02971, 0.5424, 0.02649, 0.5472, 0.02842, 0.5332, 0.01523, 0.5351, 0.01946, 0.532, 0.02234, 0.5274, 0.02055, 0.5274, 0.02055, 0.532, 0.02234, 0.5319, 0.02657, 0.5272, 0.02861, 0.5518, 0.01907, 0.5469, 0.02038, 0.5411, 0.01497, 0.5433, 0.01069, 0.5225, 0.01922, 0.5274, 0.02055, 0.5272, 0.02861, 0.5226, 0.03129, 0.5312, 0.01065, 0.5332, 0.01523, 0.5274, 0.02055, 0.5225, 0.01922, 0.5434, 0.03955, 0.5417, 0.03509, 0.5472, 0.02842, 0.5518, 0.03094, 0.5349, 0.02965, 0.5319, 0.02657, 0.5376, 0.02473, 0.5394, 0.02971, 0.5319, 0.02657, 0.532, 0.02234, 0.5351, 0.01946, 0.5376, 0.02473, 0.5376, 0.02473, 0.5351, 0.01946, 0.5392, 0.01938, 0.5423, 0.02224, 0.5394, 0.02971, 0.5376, 0.02473, 0.5423, 0.02224, 0.5424, 0.02649, 0.5272, 0.02861, 0.5319, 0.02657, 0.5349, 0.02965, 0.5329, 0.03449, 0.5329, 0.03449, 0.5349, 0.02965, 0.5394, 0.02971, 0.5417, 0.03509, 0.5411, 0.01497, 0.5392, 0.01938, 0.5351, 0.01946, 0.5332, 0.01523, 0.5469, 0.02038, 0.5423, 0.02224, 0.5392, 0.01938, 0.5411, 0.01497])
me_cube_001.use_remesh_preserve_volume = False
me_cube_001.use_remesh_preserve_attributes = False
me_cube_001.use_mirror_vertex_groups = False
me_cube_001.update()
arm_armature_004 = bpy.data.armatures.new('Armature.004')  # bones are not reproduced
arm_armature_003 = bpy.data.armatures.new('Armature.003')  # bones are not reproduced
arm_armature_002 = bpy.data.armatures.new('Armature.002')  # bones are not reproduced
arm_armature_001 = bpy.data.armatures.new('Armature.001')  # bones are not reproduced
arm_armature = bpy.data.armatures.new('Armature')  # bones are not reproduced

# ---- objects
ob_tc = bpy.data.objects.new('TC', arm_armature_004)
ob_hc = bpy.data.objects.new('HC', arm_armature_003)
ob_winglc_001 = bpy.data.objects.new('WingLC.001', arm_armature_002)
ob_wingrc = bpy.data.objects.new('WingRC', arm_armature_001)
ob_armature = bpy.data.objects.new('Armature', arm_armature)
ob_cube = bpy.data.objects.new('Cube', me_cube_001)

# ---- transforms, parenting, visibility, modifiers, constraints
ob_tc.location = (-0.03683, 0.0, 0.0)
ob_tc.lineart.crease_threshold = 0.0
ob_hc.location = (0.6009, 0.0, 3.896)
ob_hc.rotation_euler = (0.0, 0.3187, 0.0)
ob_hc.lineart.crease_threshold = 0.0
ob_winglc_001.location = (-0.5737, 0.0, -0.6669)
ob_winglc_001.rotation_euler = (0.0, 0.701, 0.0)
ob_winglc_001.scale = (1.0, -0.572, 1.0)
ob_winglc_001.lineart.crease_threshold = 0.0
ob_wingrc.location = (-0.5737, 0.0, -0.6669)
ob_wingrc.rotation_euler = (0.0, 0.701, 0.0)
ob_wingrc.scale = (1.0, 0.572, 1.0)
ob_wingrc.lineart.crease_threshold = 0.0
ob_armature.location = (0.01521, 0.0, 1.985)
ob_armature.show_in_front = True
ob_armature.lineart.crease_threshold = 0.0
ob_cube.parent = ob_armature
ob_cube.matrix_parent_inverse = Matrix(((1.0, 0.0, 0.0, -0.01521), (0.0, 1.0, 0.0, -0.0), (0.0, 0.0, 1.0, -1.985), (0.0, 0.0, 0.0, 1.0)))
ob_cube.location = (0.0, 0.0, 0.0)
ob_cube.lineart.crease_threshold = 0.0
_vg = ob_cube.vertex_groups.new(name='Body')
for _i, _w in zip([0, 1, 2, 3, 4, 5, 10, 11, 12, 13, 14, 15, 16, 17, 18, 21, 22, 23, 27, 28, 29, 30, 31, 32, 33, 34, 38, 40, 41, 42, 43, 44, 45, 46, 50, 51, 52, 53, 54, 55, 56, 57, 58, 61, 62, 63, 64, 67, 68, 69, 70, 71, 72, 73, 78, 79, 80, 81, 82, 83, 84, 85, 86, 87, 88, 89, 90, 91, 92, 93, 94, 95, 96, 97, 104, 105, 106, 107, 126, 128, 130, 131, 133, 134, 135, 136, 137, 138, 139, 140, 141, 142, 143, 144, 145, 146, 147, 148, 149, 150, 151, 152, 153, 154, 155, 156, 157, 158, 159, 160, 161, 162, 163, 164, 165, 166, 167, 168, 169, 177, 180, 184, 185, 186, 187, 189, 190, 194, 195, 196, 197, 200, 201, 205, 206, 207, 208, 209, 211, 212, 213, 214, 215, 217, 218, 227, 262, 263, 264, 265, 266, 267, 268, 269, 270, 271, 272, 273, 282, 283, 284, 285, 286, 287, 288, 289, 290, 291, 292, 293, 294, 295, 296, 299, 300, 301, 302, 303, 310, 311, 312, 313, 314, 315, 316, 317, 318, 322, 324, 325, 326, 327, 328, 329, 330, 334, 335, 336, 337, 338, 339, 340, 341, 342, 343, 344, 347, 348, 349, 350, 351, 355, 356, 357, 358, 359, 360, 361, 364, 368, 369, 370, 371, 372, 373, 374, 375, 376, 377, 378, 379, 380, 381, 382, 383, 384, 385, 386, 387, 388, 389, 396, 397, 398, 399, 418, 419, 422, 424, 425, 427, 428, 429, 430, 431, 432, 433, 434, 435, 436, 437, 438, 439, 440, 441, 442, 443, 444, 445, 446, 447, 448, 449, 450, 451, 452, 453, 454, 455, 456, 457, 458, 459, 460, 461, 462, 463, 464, 465, 466, 467, 468, 469, 470, 471, 472, 473, 474, 475, 476, 477, 478, 479, 480, 481, 482, 483, 484, 485, 486, 487, 488, 489, 499, 503, 506, 508, 509, 510, 511, 514, 515, 518, 520, 521, 522, 523, 526, 527, 530, 532, 533, 534, 535, 536, 539, 540, 541, 542, 543, 545, 546, 555], [0.696, 0.4866, 0.6356, 0.2077, 0.05755, 0.1404, 0.8554, 0.8649, 0.9512, 0.9456, 0.942, 0.9416, 0.4882, 0.2377, 0.06641, 0.6117, 0.9326, 0.9425, 0.95, 0.9419, 0.7176, 0.1938, 0.3914, 0.6682, 0.04865, 0.1375, 0.887, 0.9511, 0.9348, 0.9529, 0.9679, 0.9396, 0.943, 0.9423, 0.9405, 0.9392, 0.9392, 0.9426, 0.9426, 0.9426, 0.9426, 0.313, 0.0825, 0.5998, 0.7741, 0.9443, 0.9433, 0.942, 0.5546, 0.6666, 0.9284, 0.9408, 0.2, 0.06029, 0.942, 0.7513, 0.7099, 0.4239, 0.7664, 0.7852, 0.6579, 0.5696, 0.2115, 0.2957, 0.337, 0.3073, 0.05206, 0.06855, 0.1162, 0.0974, 0.1164, 0.1551, 0.04758, 0.07774, 0.122, 0.1945, 0.06002, 0.06842, 0.04495, 7.286e-05, 0.05307, 0.01063, 0.02026, 0.01681, 0.02216, 0.08029, 0.03009, 0.01872, 0.08534, 0.04944, 0.02479, 0.01584, 0.01709, 0.0172, 0.017, 0.01302, 0.01269, 0.01246, 0.01062, 0.01054, 0.01048, 0.01479, 0.01442, 0.01505, 0.01835, 0.01866, 0.0206, 0.01197, 0.01173, 0.01157, 0.01106, 0.01079, 0.0109, 0.01049, 0.01048, 0.01047, 0.01048, 0.01048, 0.01048, 0.005917, 0.01432, 0.5281, 0.6976, 0.9385, 0.9431, 0.261, 0.0706, 0.9425, 0.5499, 0.003222, 0.03594, 0.2158, 0.06166, 0.942, 0.5006, 0.6457, 0.9274, 0.9416, 0.4621, 0.3142, 0.2502, 0.1281, 0.06234, 0.1547, 0.06435, 0.02582, 0.696, 0.4866, 0.6356, 0.2077, 0.7343, 0.4426, 0.6753, 0.2005, 0.05132, 0.05755, 0.1404, 0.1508, 0.8937, 0.8554, 0.8649, 0.943, 0.9522, 0.9512, 0.9456, 0.9747, 0.9379, 0.942, 0.9416, 0.9439, 0.4882, 0.2377, 0.06641, 0.9499, 0.6117, 0.9326, 0.9425, 0.9423, 0.95, 0.9419, 0.9409, 0.7176, 0.1938, 0.3914, 0.6682, 0.04865, 0.1375, 0.887, 0.9511, 0.9348, 0.9529, 0.9679, 0.9396, 0.943, 0.9423, 0.9405, 0.9392, 0.9392, 0.9392, 0.9392, 0.9426, 0.9426, 0.9426, 0.9426, 0.313, 0.0825, 0.9414, 0.5998, 0.7741, 0.9443, 0.9433, 0.942, 0.5546, 0.6666, 0.9284, 0.9408, 0.2, 0.06029, 0.9424, 0.942, 0.7682, 0.7513, 0.7099, 0.7982, 0.4239, 0.7664, 0.7852, 0.6579, 0.5696, 0.2115, 0.2957, 0.337, 0.3073, 0.05206, 0.06855, 0.1162, 0.0974, 0.1164, 0.1551, 0.04758, 0.07774, 0.122, 0.1945, 0.06002, 0.06842, 0.04495, 0.058, 7.286e-05, 0.05307, 0.01063, 0.02658, 0.02026, 0.03696, 0.01681, 0.09288, 0.02216, 0.08029, 0.03009, 0.01872, 0.08534, 0.04944, 0.02479, 0.01319, 0.01584, 0.01709, 0.01709, 0.01066, 0.01681, 0.0172, 0.017, 0.01302, 0.01244, 0.01269, 0.01246, 0.01062, 0.01047, 0.01054, 0.01048, 0.0151, 0.01479, 0.01442, 0.01425, 0.01505, 0.01898, 0.01835, 0.01866, 0.0206, 0.02124, 0.01193, 0.01197, 0.01173, 0.01157, 0.01144, 0.01107, 0.01106, 0.01079, 0.0109, 0.01074, 0.0105, 0.01049, 0.01047, 0.01048, 0.01047, 0.01048, 0.01048, 0.01048, 0.01048, 0.01048, 0.01048, 0.01048, 0.01048, 0.01048, 0.01048, 0.005917, 0.01432, 0.02109, 0.5281, 0.6976, 0.9385, 0.9431, 0.261, 0.0706, 0.9422, 0.9425, 0.5499, 0.003222, 0.03594, 0.2158, 0.06166, 0.9423, 0.942, 0.5006, 0.6457, 0.9274, 0.9416, 0.4621, 0.3142, 0.2502, 0.1281, 0.06234, 0.1547, 0.06435, 0.02582]): _vg.add([_i], _w, 'REPLACE')
_vg = ob_cube.vertex_groups.new(name='Head')
for _i, _w in zip([0, 1, 2, 3, 4, 5, 6, 7, 8, 9, 10, 14, 15, 16, 17, 18, 19, 20, 21, 23, 24, 25, 26, 28, 29, 30, 31, 32, 33, 34, 35, 36, 37, 38, 39, 40, 44, 46, 47, 48, 49, 50, 51, 52, 53, 54, 55, 56, 57, 58, 59, 60, 61, 62, 64, 65, 66, 67, 68, 71, 72, 73, 74, 75, 76, 77, 78, 79, 80, 81, 82, 83, 84, 85, 86, 89, 94, 95, 126, 127, 128, 129, 130, 131, 132, 133, 134, 135, 136, 137, 138, 139, 140, 141, 142, 143, 144, 145, 146, 147, 148, 149, 150, 151, 152, 153, 154, 155, 156, 157, 158, 159, 160, 161, 162, 163, 164, 165, 166, 167, 168, 169, 170, 171, 172, 173, 174, 175, 176, 177, 178, 179, 180, 181, 182, 183, 184, 185, 187, 188, 189, 190, 191, 192, 193, 194, 195, 196, 197, 198, 199, 200, 201, 202, 203, 204, 205, 206, 209, 210, 211, 213, 214, 226, 227, 228, 229, 230, 231, 232, 233, 234, 235, 236, 237, 238, 239, 240, 241, 242, 243, 244, 245, 246, 247, 248, 249, 250, 251, 252, 253, 254, 255, 256, 257, 258, 259, 260, 261, 262, 263, 264, 265, 266, 267, 268, 269, 270, 271, 272, 273, 274, 275, 276, 277, 278, 279, 280, 281, 282, 283, 290, 291, 292, 294, 295, 296, 297, 298, 299, 300, 302, 303, 304, 305, 306, 307, 308, 309, 311, 312, 313, 314, 315, 316, 317, 318, 319, 320, 321, 322, 323, 324, 328, 330, 331, 332, 333, 334, 335, 336, 337, 338, 339, 340, 341, 342, 343, 344, 345, 346, 347, 348, 349, 351, 352, 353, 354, 355, 356, 359, 360, 361, 362, 363, 364, 365, 366, 367, 368, 369, 370, 371, 372, 373, 374, 375, 376, 377, 378, 381, 386, 387, 418, 419, 420, 421, 422, 423, 424, 425, 426, 427, 428, 429, 430, 431, 432, 433, 434, 435, 436, 437, 438, 439, 440, 441, 442, 443, 444, 445, 446, 447, 448, 449, 450, 451, 452, 453, 454, 455, 456, 457, 458, 459, 460, 461, 462, 463, 464, 465, 466, 467, 468, 469, 470, 471, 472, 473, 474, 475, 476, 477, 478, 479, 480, 481, 482, 483, 484, 485, 486, 487, 488, 489, 490, 491, 492, 493, 494, 495, 496, 497, 498, 499, 500, 501, 502, 503, 504, 505, 506, 507, 508, 509, 511, 512, 513, 514, 515, 516, 517, 518, 519, 520, 521, 522, 523, 524, 525, 526, 527, 528, 529, 530, 531, 532, 533, 536, 537, 538, 539, 541, 542, 554, 555, 556, 557, 558, 559, 560, 561, 562, 563, 564, 565, 566, 567, 568, 569, 570, 571, 572, 573, 574, 575, 576, 577, 578, 579, 580, 581, 582, 583, 584, 585, 586, 587, 588, 589], [0.2086, 0.4677, 0.2867, 0.7572, 0.9361, 0.8426, 0.9863, 0.9796, 0.9949, 0.9943, 0.02123, 0.02113, 0.0008349, 0.227, 0.6848, 0.9133, 0.9886, 0.9963, 0.0008451, 0.008461, 0.9967, 0.998, 0.9974, 0.02149, 0.232, 0.7892, 0.5814, 0.2994, 0.9455, 0.8502, 0.9941, 0.9845, 0.977, 0.02529, 0.9934, 0.0004406, 0.02588, 0.00905, 0.9966, 0.997, 0.9991, 0.02433, 0.02682, 0.0268, 0.01986, 0.01976, 0.01985, 0.01979, 0.6251, 0.8971, 0.9861, 0.996, 0.2338, 0.01508, 0.01333, 0.9979, 0.999, 0.01605, 0.2657, 0.004287, 0.7453, 0.9272, 0.9875, 0.9957, 0.9972, 0.9987, 0.003633, 0.1393, 0.1865, 0.1113, 0.1942, 0.1558, 0.1428, 0.155, 0.05048, 0.08007, 0.003938, 0.02778, 0.9459, 0.9714, 0.9687, 0.9823, 0.9414, 0.9628, 0.9712, 0.9722, 1.0, 0.9589, 0.9091, 0.9491, 0.9597, 0.9064, 0.9385, 0.9552, 0.9982, 1.0, 1.0, 1.0, 1.0, 1.0, 1.0, 1.0, 1.0, 1.0, 1.0, 1.0, 1.0, 1.0, 1.0, 1.0, 1.0, 1.0, 1.0, 1.0, 1.0, 1.0, 1.0, 1.0, 1.0, 1.0, 1.0, 1.0, 0.9879, 0.9908, 0.9929, 0.9896, 0.9867, 0.9919, 0.992, 0.968, 0.9795, 0.9818, 0.9643, 0.9775, 0.9818, 0.9806, 0.2364, 0.008926, 0.01055, 0.9991, 0.6667, 0.9081, 0.9861, 0.9961, 0.9981, 0.01185, 0.1326, 0.9667, 0.9452, 0.9913, 0.9814, 0.7142, 0.9219, 0.9885, 0.996, 0.9976, 0.006242, 0.2455, 0.006331, 0.999, 0.1727, 0.075, 0.01591, 0.9706, 0.9529, 0.9921, 0.9843, 0.9885, 0.9813, 0.9921, 0.9914, 0.9849, 0.9864, 0.9906, 0.9827, 0.9885, 0.9825, 0.9917, 0.991, 0.9853, 0.9871, 0.9904, 0.9836, 0.9886, 0.9844, 0.9908, 0.9904, 0.9864, 0.9876, 0.9899, 0.9853, 0.9882, 0.9865, 0.9897, 0.9895, 0.9873, 0.988, 0.9891, 0.9869, 0.2086, 0.4677, 0.2867, 0.7572, 0.2221, 0.5352, 0.2986, 0.7852, 0.9417, 0.9361, 0.8426, 0.8383, 0.9827, 0.9863, 0.9796, 0.9742, 0.9938, 0.9949, 0.9943, 0.9927, 0.02278, 0.02123, 0.02897, 0.02113, 0.0008349, 0.227, 0.6848, 0.9133, 0.9886, 0.9963, 0.003394, 0.0008451, 0.008461, 0.009313, 0.9968, 0.9967, 0.998, 0.9974, 0.9972, 0.9991, 0.02149, 0.02367, 0.232, 0.7892, 0.5814, 0.2994, 0.9455, 0.8502, 0.9941, 0.9844, 0.977, 0.02529, 0.9934, 0.0004405, 0.02588, 0.00905, 0.9966, 0.997, 0.9991, 0.02433, 0.02679, 0.02681, 0.02682, 0.0268, 0.01986, 0.01977, 0.01985, 0.01979, 0.6251, 0.8971, 0.9861, 0.996, 0.01763, 0.2338, 0.01508, 0.01333, 0.9979, 0.999, 0.999, 0.01605, 0.2657, 0.004287, 0.7453, 0.9272, 0.9875, 0.9957, 0.003033, 0.9987, 0.9972, 0.9987, 0.003633, 0.2022, 0.1393, 0.1865, 0.1515, 0.1113, 0.1942, 0.1558, 0.1428, 0.155, 0.05048, 0.08007, 0.003938, 0.02778, 0.9459, 0.9368, 0.9902, 0.9714, 0.9687, 0.9734, 0.9414, 0.9628, 0.9712, 0.9799, 0.9545, 1.0, 1.0, 0.8995, 0.9589, 0.9091, 0.9491, 0.9597, 0.9064, 0.9385, 0.9552, 1.0, 0.9555, 1.0, 1.0, 1.0, 1.0, 1.0, 1.0, 1.0, 1.0, 1.0, 1.0, 1.0, 1.0, 1.0, 1.0, 1.0, 1.0, 1.0, 1.0, 1.0, 1.0, 0.9533, 0.9546, 1.0, 1.0, 1.0, 1.0, 1.0, 1.0, 1.0, 1.0, 1.0, 1.0, 1.0, 1.0, 1.0, 1.0, 1.0, 1.0, 1.0, 1.0, 1.0, 1.0, 1.0, 1.0, 1.0, 1.0, 1.0, 1.0, 1.0, 0.9879, 0.9846, 0.9889, 0.9908, 0.9929, 0.9896, 0.9867, 0.9919, 0.992, 0.968, 0.9781, 0.9795, 0.9777, 0.9643, 0.9775, 0.9818, 0.961, 0.9806, 0.2364, 0.008926, 0.01055, 0.9991, 0.9991, 0.6667, 0.9081, 0.9861, 0.9961, 0.01261, 0.9981, 0.01185, 0.1326, 0.9667, 0.9452, 0.9913, 0.9814, 0.7142, 0.9219, 0.9885, 0.996, 0.006027, 0.9976, 0.006242, 0.2455, 0.006331, 0.999, 0.999, 0.1727, 0.075, 0.01591, 0.9706, 0.9529, 0.9921, 0.9843, 0.9885, 0.9813, 0.9921, 0.9914, 0.9849, 0.9864, 0.9906, 0.9827, 0.9885, 0.9825, 0.9917, 0.991, 0.9853, 0.9871, 0.9904, 0.9836, 0.9886, 0.9844, 0.9908, 0.9904, 0.9864, 0.9876, 0.9899, 0.9853, 0.9882, 0.9865, 0.9897, 0.9895, 0.9873, 0.988, 0.9891, 0.9869]): _vg.add([_i], _w, 'REPLACE')
_vg = ob_cube.vertex_groups.new(name='WingR')
for _i, _w in zip([0, 1, 2, 3, 10, 11, 13, 16, 17, 21, 22, 29, 32, 33, 36, 38, 41, 57, 61, 62, 63, 68, 69, 70, 72, 79, 80, 81, 82, 83, 84, 85, 86, 87, 88, 89, 90, 91, 92, 93, 94, 95, 96, 97, 98, 99, 100, 101, 102, 103, 104, 105, 106, 107, 108, 109, 110, 111, 112, 113, 114, 115, 116, 117, 118, 119, 120, 121, 122, 123, 124, 125, 127, 129, 133, 134, 135, 138, 142, 143, 144, 145, 146, 147, 148, 149, 150, 151, 152, 153, 154, 155, 156, 157, 158, 159, 160, 161, 162, 163, 164, 165, 166, 167, 168, 169, 179, 184, 185, 186, 189, 195, 200, 206, 207, 208, 211, 212, 213, 214, 215, 216, 217, 218, 219, 220, 221, 222, 223, 224, 225, 270, 274, 275, 282, 317, 320, 372, 420, 421, 423, 427, 428, 429, 430, 432, 435, 439, 440, 441, 442, 443, 444, 445, 446, 447, 448, 449, 450, 451, 452, 453, 454, 455, 456, 457, 458, 459, 460, 461, 462, 463, 464, 465, 466, 467, 468, 469, 470, 471, 472, 473, 474, 475, 476, 477, 478, 479, 480, 481, 482, 483, 484, 485, 486, 487, 488, 489, 500, 502, 507], [0.09027, 0.03482, 0.07513, 0.01684, 0.09595, 0.1083, 0.03454, 0.2837, 0.07648, 0.3599, 0.04157, 0.02871, 0.002673, 0.0, 0.0, 0.05157, 0.01757, 0.06018, 0.1642, 0.1869, 0.007226, 0.1784, 0.3121, 0.05577, 0.05367, 0.1033, 0.1012, 0.4637, 0.01611, 0.04206, 0.1965, 0.2742, 0.7375, 0.6896, 0.6497, 0.612, 0.9371, 0.9277, 0.8768, 0.8823, 0.8563, 0.8056, 0.9408, 0.9048, 0.9883, 0.9902, 0.9741, 0.9753, 0.9884, 0.9809, 0.8721, 0.7973, 0.9368, 0.9278, 0.9864, 0.981, 0.995, 0.9958, 0.9979, 0.9986, 0.9955, 0.9976, 0.9963, 0.997, 0.9998, 0.9989, 0.9999, 0.9999, 0.9999, 0.9999, 0.9999, 0.9992, 0.0, 0.0, 0.0, 0.0, 0.0, 0.0, 0.0, 0.0, 0.0, 0.0, 0.0, 0.0, 0.0, 0.0, 0.0, 0.0, 0.0, 0.0, 0.0, 0.0, 0.0, 0.0, 0.0, 0.0, 0.0, 0.0, 0.0, 0.0, 0.0, 0.0, 0.0, 0.0, 0.0, 0.0, 0.0, 0.2341, 0.2686, 0.02491, 0.0711, 0.3159, 0.0691, 0.2528, 0.3327, 0.05402, 0.3642, 0.6731, 0.6742, 0.8386, 0.9236, 0.9853, 0.8384, 0.9322, 0.9839, 0.9971, 0.9964, 0.9998, 0.9999, 0.9999, 0.9991, 0.0, 0.0, 0.0, 0.01993, 0.0, 0.0, 0.0003403, 0.0, 0.0, 0.0, 0.0, 0.0, 0.0, 0.0, 0.0, 0.0, 0.0, 0.0, 0.0, 0.0, 0.0, 0.0, 0.0, 0.0, 0.0, 0.0, 0.0, 0.0, 0.0, 0.0, 0.0, 0.0, 0.0, 0.0, 0.0, 0.0, 0.0, 0.0, 0.0, 0.0, 0.0, 0.0, 0.0, 0.0, 0.0, 0.0, 0.0, 0.0, 0.0, 0.0, 0.0, 0.0, 0.0, 0.0, 0.0, 0.0, 0.0, 0.0, 0.0, 0.0, 0.0, 0.0, 0.0, 0.0, 0.04705, 0.0, 0.0, 0.0, 0.0, 0.0]): _vg.add([_i], _w, 'REPLACE')
_vg = ob_cube.vertex_groups.new(name='WingL')
for _i, _w in zip([129, 134, 142, 143, 144, 145, 146, 147, 148, 149, 150, 151, 152, 153, 154, 155, 156, 157, 158, 159, 160, 161, 162, 163, 164, 165, 166, 167, 168, 169, 262, 263, 264, 265, 271, 275, 279, 282, 283, 284, 288, 294, 295, 297, 298, 300, 301, 313, 316, 317, 319, 320, 322, 325, 343, 348, 349, 350, 356, 357, 358, 360, 362, 363, 370, 371, 372, 373, 374, 375, 376, 377, 378, 379, 380, 381, 382, 383, 384, 385, 386, 387, 388, 389, 390, 391, 392, 393, 394, 395, 396, 397, 398, 399, 400, 401, 402, 403, 404, 405, 406, 407, 408, 409, 410, 411, 412, 413, 414, 415, 416, 417, 420, 421, 423, 427, 428, 429, 430, 439, 440, 441, 442, 443, 444, 445, 446, 447, 448, 449, 450, 451, 452, 453, 454, 455, 456, 457, 458, 459, 460, 461, 462, 463, 464, 465, 466, 467, 468, 469, 470, 471, 472, 473, 474, 475, 476, 477, 478, 479, 480, 481, 482, 483, 484, 485, 486, 487, 488, 489, 492, 493, 494, 495, 498, 500, 502, 505, 507, 508, 509, 510, 514, 521, 526, 528, 529, 533, 534, 535, 539, 540, 541, 542, 543, 544, 545, 546, 547, 548, 549, 550, 551, 552, 553, 556, 557, 558, 560, 561, 566, 568, 569, 574, 576, 577, 578, 584, 585], [0.0, 0.0, 0.0, 0.0, 0.0, 0.0, 0.0, 0.0, 0.0, 0.0, 0.0, 0.0, 0.0, 0.0, 0.0, 0.0, 0.0, 0.0, 0.0, 0.0, 0.0, 0.0, 0.0, 0.0, 0.0, 0.0, 0.0, 0.0, 0.0, 0.0, 0.09027, 0.03482, 0.07513, 0.01684, 0.0, 0.0, 0.0, 0.01993, 0.09595, 0.1083, 0.03454, 0.2837, 0.07648, 0.0, 0.0, 0.3599, 0.04157, 0.02871, 0.002673, 0.0, 0.0, 0.0, 0.05157, 0.01757, 0.06018, 0.1642, 0.1869, 0.007226, 0.1784, 0.3121, 0.05577, 0.05367, 0.0, 0.0, 0.1033, 0.1012, 0.0003403, 0.4637, 0.01611, 0.04206, 0.1965, 0.2742, 0.7375, 0.6896, 0.6497, 0.612, 0.9371, 0.9277, 0.8768, 0.8823, 0.8563, 0.8056, 0.9408, 0.9048, 0.9883, 0.9902, 0.9741, 0.9753, 0.9884, 0.9809, 0.8721, 0.7973, 0.9368, 0.9278, 0.9864, 0.981, 0.995, 0.9958, 0.9979, 0.9986, 0.9955, 0.9976, 0.9963, 0.997, 0.9998, 0.9989, 0.9999, 0.9999, 0.9999, 0.9999, 0.9999, 0.9992, 0.0, 0.0, 0.0, 0.0, 0.0, 0.0, 0.0, 0.0, 0.0, 0.0, 0.0, 0.0, 0.0, 0.0, 0.0, 0.0, 0.0, 0.0, 0.0, 0.0, 0.0, 0.0, 0.0, 0.0, 0.0, 0.0, 0.0, 0.0, 0.0, 0.0, 0.0, 0.0, 0.0, 0.0, 0.0, 0.0, 0.0, 0.0, 0.0, 0.0, 0.0, 0.0, 0.0, 0.0, 0.0, 0.0, 0.0, 0.0, 0.0, 0.0, 0.0, 0.0, 0.0, 0.0, 0.0, 0.0, 0.0, 0.0, 0.0, 0.0, 0.0, 0.0, 0.0, 0.0, 0.0, 0.0, 0.0, 0.2341, 0.2686, 0.02491, 0.0711, 0.3159, 0.0691, 0.0, 0.0, 0.2528, 0.3327, 0.05402, 0.3642, 0.6731, 0.6742, 0.8386, 0.9236, 0.9853, 0.8384, 0.9322, 0.9839, 0.9971, 0.9964, 0.9998, 0.9999, 0.9999, 0.9991, 0.0, 0.0, 0.0, 0.0, 0.0, 0.0, 0.0, 0.0, 0.0, 0.0, 0.0, 0.0, 0.0, 0.0]): _vg.add([_i], _w, 'REPLACE')
_m = ob_cube.modifiers.new('Armature', 'ARMATURE')
_m.object = ob_armature

# ---- collection membership
col_collection_1.objects.link(ob_tc)
col_collection_1.objects.link(ob_hc)
col_collection_1.objects.link(ob_winglc_001)
col_collection_1.objects.link(ob_wingrc)
col_collection_1.objects.link(ob_armature)
col_collection_1.objects.link(ob_cube)

# ---- scene / render settings (as saved in the file)
scene.frame_start = 1; scene.frame_end = 20; scene.frame_set(2)
scene.render.engine = 'BLENDER_EEVEE_NEXT'
scene.render.resolution_percentage = 50
scene.render.dither_intensity = 0.0
scene.cycles.use_denoising = False
scene.cycles.samples = 128
scene.cycles.sampling_pattern = 'TABULATED_SOBOL'
scene.cycles.use_adaptive_sampling = False
scene.cycles.use_light_tree = False
scene.cycles.blur_glossy = 0.0
scene.cycles.sample_clamp_indirect = 0.0
scene.view_settings.view_transform = 'Standard'
bpy.context.view_layer.update()

# ---- added for rendering (the .blend has no active camera and no usable light): camera, sun
cam_auto = bpy.data.cameras.new('AutoCamera')
cam_auto.lens = 50.0
cam_auto.sensor_width = 36.0
cam_auto.clip_end = 1000.0
ob_auto_camera = bpy.data.objects.new('AutoCamera', cam_auto)
scene.collection.objects.link(ob_auto_camera)
ob_auto_camera.location = (7.12939, -8.72153, 8.18326)
ob_auto_camera.rotation_euler = (1.09748, -7.21219e-08, 0.694738)
scene.camera = ob_auto_camera
light_auto_sun = bpy.data.lights.new('AutoSun', 'SUN')
light_auto_sun.energy = 3.0
light_auto_sun.angle = 0.0523599
ob_auto_sun = bpy.data.objects.new('AutoSun', light_auto_sun)
scene.collection.objects.link(ob_auto_sun)
ob_auto_sun.rotation_euler = (0.872665, 0.174533, 0.523599)
bpy.context.view_layer.update()
